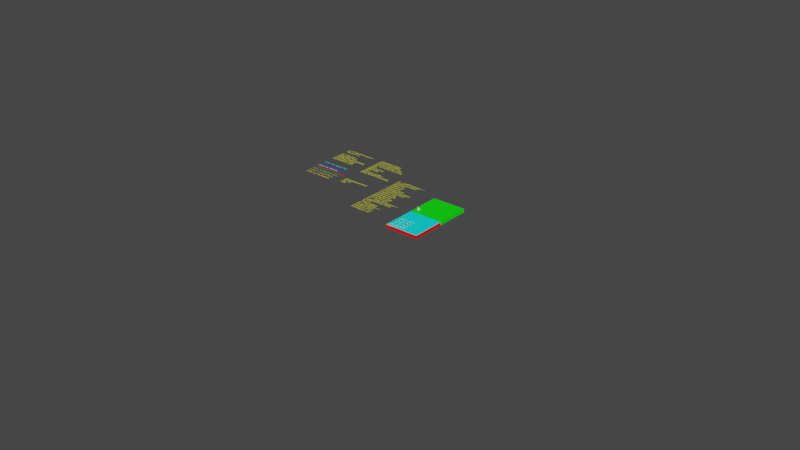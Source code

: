 # Source: DrillCycle_SlowPeck.blend  (saved by Blender 3.4.6; exported with 4.5.12 LTS)
import bpy
from mathutils import Matrix  # noqa: F401  (used for matrix-valued properties, if any)

bpy.ops.wm.read_factory_settings(use_empty=True)
scene = bpy.context.scene
scene.name = 'Scene'

# ---- collections
col_collection_0_globals = bpy.data.collections.new('Collection 0 Globals'); scene.collection.children.link(col_collection_0_globals)
col_collection_out = bpy.data.collections.new('Collection Out'); col_collection_0_globals.children.link(col_collection_out)
col_collection_2 = bpy.data.collections.new('Collection 2'); scene.collection.children.link(col_collection_2)

# ---- materials (node trees are filled in below, after node groups)
mat_color4resultpaths = bpy.data.materials.new('Color4ResultPaths')
mat_color4resultpaths.use_transparent_shadow = False
mat_yellow = bpy.data.materials.new('Yellow')
mat_yellow.use_transparent_shadow = False
mat_color4parameters = bpy.data.materials.new('Color4Parameters')
mat_color4parameters.use_transparent_shadow = False
mat_color4pockets = bpy.data.materials.new('Color4Pockets')
mat_color4pockets.use_transparent_shadow = False
mat_color4resultbottom = bpy.data.materials.new('Color4ResultBottom')
mat_color4resultbottom.use_transparent_shadow = False
mat_color4resultsidewalls = bpy.data.materials.new('Color4ResultSideWalls')
mat_color4resultsidewalls.use_transparent_shadow = False
mat_color4resulttop = bpy.data.materials.new('Color4ResultTop')
mat_color4resulttop.use_transparent_shadow = False
mat_color4blank = bpy.data.materials.new('Color4Blank')
mat_color4blank.use_transparent_shadow = False

# ---- material node trees
mat_color4resultpaths.use_nodes = True; mat_color4resultpaths.node_tree.nodes.clear()
_N = mat_color4resultpaths.node_tree.nodes; _L = mat_color4resultpaths.node_tree.links
n0 = _N.new('ShaderNodeBsdfPrincipled'); n0.name = 'Principled BSDF'; n0.location = (10, 300)
n0.distribution = 'GGX'
n0.subsurface_method = 'BURLEY'
n0.inputs[0].default_value = (1.0, 0.453, 0.1303, 1.0)
n0.inputs[3].default_value = 1.45
n0.inputs[27].default_value = (0.0, 0.0, 0.0, 1.0)
n0.inputs[28].default_value = 1.0
n1 = _N.new('ShaderNodeOutputMaterial'); n1.name = 'Material Output'; n1.location = (300, 300)
_L.new(n0.outputs[0], n1.inputs[0])
n1.is_active_output = True
mat_yellow.use_nodes = True; mat_yellow.node_tree.nodes.clear()
_N = mat_yellow.node_tree.nodes; _L = mat_yellow.node_tree.links
n0 = _N.new('ShaderNodeOutputMaterial'); n0.name = 'Material Output'; n0.location = (300, 300)
n1 = _N.new('ShaderNodeBsdfPrincipled'); n1.name = 'Principled BSDF'; n1.location = (10, 300)
n1.distribution = 'GGX'
n1.subsurface_method = 'BURLEY'
n1.inputs[0].default_value = (1.0, 1.0, 0.0, 1.0)
n1.inputs[3].default_value = 1.45
n1.inputs[27].default_value = (0.0, 0.0, 0.0, 1.0)
n1.inputs[28].default_value = 1.0
_L.new(n1.outputs[0], n0.inputs[0])
n0.is_active_output = True
mat_color4parameters.use_nodes = True; mat_color4parameters.node_tree.nodes.clear()
_N = mat_color4parameters.node_tree.nodes; _L = mat_color4parameters.node_tree.links
n0 = _N.new('ShaderNodeBsdfPrincipled'); n0.name = 'Principled BSDF'; n0.location = (10, 300)
n0.distribution = 'GGX'
n0.subsurface_method = 'BURLEY'
n0.inputs[0].default_value = (1.0, 1.0, 0.009789, 1.0)
n0.inputs[3].default_value = 1.45
n0.inputs[27].default_value = (0.0, 0.0, 0.0, 1.0)
n0.inputs[28].default_value = 1.0
n1 = _N.new('ShaderNodeOutputMaterial'); n1.name = 'Material Output'; n1.location = (300, 300)
_L.new(n0.outputs[0], n1.inputs[0])
n1.is_active_output = True
mat_color4pockets.use_nodes = True; mat_color4pockets.node_tree.nodes.clear()
_N = mat_color4pockets.node_tree.nodes; _L = mat_color4pockets.node_tree.links
n0 = _N.new('ShaderNodeBsdfPrincipled'); n0.name = 'Principled BSDF'; n0.location = (10, 300)
n0.distribution = 'GGX'
n0.subsurface_method = 'BURLEY'
n0.inputs[3].default_value = 1.45
n0.inputs[27].default_value = (0.0, 0.0, 0.0, 1.0)
n0.inputs[28].default_value = 1.0
n1 = _N.new('ShaderNodeOutputMaterial'); n1.name = 'Material Output'; n1.location = (300, 300)
_L.new(n0.outputs[0], n1.inputs[0])
n1.is_active_output = True
mat_color4resultbottom.use_nodes = True; mat_color4resultbottom.node_tree.nodes.clear()
_N = mat_color4resultbottom.node_tree.nodes; _L = mat_color4resultbottom.node_tree.links
n0 = _N.new('ShaderNodeBsdfPrincipled'); n0.name = 'Principled BSDF'; n0.location = (10, 300)
n0.distribution = 'GGX'
n0.subsurface_method = 'BURLEY'
n0.inputs[0].default_value = (0.0, 0.0, 1.0, 1.0)
n0.inputs[3].default_value = 1.45
n0.inputs[27].default_value = (0.0, 0.0, 0.0, 1.0)
n0.inputs[28].default_value = 1.0
n1 = _N.new('ShaderNodeOutputMaterial'); n1.name = 'Material Output'; n1.location = (300, 300)
_L.new(n0.outputs[0], n1.inputs[0])
n1.is_active_output = True
mat_color4resultsidewalls.use_nodes = True; mat_color4resultsidewalls.node_tree.nodes.clear()
_N = mat_color4resultsidewalls.node_tree.nodes; _L = mat_color4resultsidewalls.node_tree.links
n0 = _N.new('ShaderNodeBsdfPrincipled'); n0.name = 'Principled BSDF'; n0.location = (10, 300)
n0.distribution = 'GGX'
n0.subsurface_method = 'BURLEY'
n0.inputs[0].default_value = (1.0, 0.0, 0.0, 1.0)
n0.inputs[3].default_value = 1.45
n0.inputs[27].default_value = (0.0, 0.0, 0.0, 1.0)
n0.inputs[28].default_value = 1.0
n1 = _N.new('ShaderNodeOutputMaterial'); n1.name = 'Material Output'; n1.location = (300, 300)
_L.new(n0.outputs[0], n1.inputs[0])
n1.is_active_output = True
mat_color4resulttop.use_nodes = True; mat_color4resulttop.node_tree.nodes.clear()
_N = mat_color4resulttop.node_tree.nodes; _L = mat_color4resulttop.node_tree.links
n0 = _N.new('ShaderNodeBsdfPrincipled'); n0.name = 'Principled BSDF'; n0.location = (10, 300)
n0.distribution = 'GGX'
n0.subsurface_method = 'BURLEY'
n0.inputs[0].default_value = (0.0, 1.0, 0.9929, 1.0)
n0.inputs[3].default_value = 1.45
n0.inputs[27].default_value = (0.0, 0.0, 0.0, 1.0)
n0.inputs[28].default_value = 1.0
n1 = _N.new('ShaderNodeOutputMaterial'); n1.name = 'Material Output'; n1.location = (300, 300)
_L.new(n0.outputs[0], n1.inputs[0])
n1.is_active_output = True
mat_color4blank.use_nodes = True; mat_color4blank.node_tree.nodes.clear()
_N = mat_color4blank.node_tree.nodes; _L = mat_color4blank.node_tree.links
n0 = _N.new('ShaderNodeBsdfPrincipled'); n0.name = 'Principled BSDF'; n0.location = (10, 300)
n0.distribution = 'GGX'
n0.subsurface_method = 'BURLEY'
n0.inputs[0].default_value = (0.0, 1.0, 0.0, 1.0)
n0.inputs[3].default_value = 1.45
n0.inputs[27].default_value = (0.0, 0.0, 0.0, 1.0)
n0.inputs[28].default_value = 1.0
n1 = _N.new('ShaderNodeOutputMaterial'); n1.name = 'Material Output'; n1.location = (300, 300)
_L.new(n0.outputs[0], n1.inputs[0])
n1.is_active_output = True

# ---- world
world_world = bpy.data.worlds.new('World'); scene.world = world_world
world_world.use_nodes = True; world_world.node_tree.nodes.clear()
_N = world_world.node_tree.nodes; _L = world_world.node_tree.links
n0 = _N.new('ShaderNodeOutputWorld'); n0.name = 'World Output'; n0.location = (300, 300)
n1 = _N.new('ShaderNodeBackground'); n1.name = 'Background'; n1.location = (10, 300)
n1.inputs[0].default_value = (0.05088, 0.05088, 0.05088, 1.0)
_L.new(n1.outputs[0], n0.inputs[0])
n0.is_active_output = True
world_world.color = (0.05088, 0.05088, 0.05088)
world_world.use_sun_shadow = False
world_world.sun_shadow_jitter_overblur = 0.0

# ---- meshes
me_cube_003 = bpy.data.meshes.new('Cube.003')
me_cube_003.from_pydata([(0.2032, 0.2032, 0.0), (0.2032, 0.0, 0.0), (1.27e-08, 0.2032, 0.0), (1.27e-08, 0.0, 0.0), (0.2032, 0.2032, -0.01905), (0.2032, 0.0, -0.01905), (1.27e-08, 0.2032, -0.01905), (1.27e-08, 0.0, -0.01905)], [], [(0, 2, 3, 1), (4, 5, 7, 6), (2, 6, 7, 3), (3, 7, 5, 1), (0, 4, 6, 2), (1, 5, 4, 0)])
_uv = me_cube_003.uv_layers.new(name='UVMap')
_uv.uv.foreach_set('vector', [0.625, 0.5, 0.875, 0.5, 0.875, 0.75, 0.625, 0.75, 0.625, 0.5, 0.625, 0.75, 0.875, 0.75, 0.875, 0.5, 0.875, 0.5, 0.875, 0.5, 0.875, 0.75, 0.875, 0.75, 0.875, 0.75, 0.875, 0.75, 0.625, 0.75, 0.625, 0.75, 0.625, 0.5, 0.625, 0.5, 0.875, 0.5, 0.875, 0.5, 0.625, 0.75, 0.625, 0.75, 0.625, 0.5, 0.625, 0.5])
me_cube_003.materials.append(mat_color4blank)
me_cube_003.use_remesh_preserve_volume = False
me_cube_003.use_remesh_preserve_attributes = False
me_cube_003.use_mirror_vertex_groups = False
me_cube_003.update()
me_test_mesh_001 = bpy.data.meshes.new('Test_Mesh.001')
me_test_mesh_001.from_pydata([(0.05267, 0.06986, 0.0), (0.04675, 0.07578, 0.0), (1.27e-08, 0.00901, 0.0), (1.27e-08, 0.0, 0.0), (0.003753, 0.0, 0.0), (0.02981, 0.05158, 0.0), (0.0381, 0.08443, 0.0), (0.01536, 0.06169, 0.0), (0.02301, 0.04187, 0.0), (0.02166, 0.05728, 0.0), (1.27e-08, 0.04633, 0.0), (0.02284, 0.04377, 0.0), (0.02783, 0.04876, 0.0), (0.02951, 0.05116, 0.0), (0.02744, 0.05323, 0.0), (0.02222, 0.0508, 0.0), (0.02273, 0.05653, 0.0), (0.02273, 0.04507, 0.0), (0.02744, 0.04837, 0.0), (0.02926, 0.0508, 0.0), (0.02783, 0.05284, 0.0), (0.02227, 0.05135, 0.0), (0.02351, 0.05598, 0.0), (0.02264, 0.04602, 0.0), (0.02699, 0.04805, 0.0), (0.02904, 0.05048, 0.0), (0.02815, 0.05239, 0.0), (0.02242, 0.05189, 0.0), (0.02413, 0.05555, 0.0), (0.02258, 0.04677, 0.0), (0.02649, 0.04782, 0.0), (0.02884, 0.05019, 0.0), (0.02838, 0.05189, 0.0), (0.02265, 0.05239, 0.0), (0.02462, 0.05521, 0.0), (0.02252, 0.04737, 0.0), (0.02595, 0.04767, 0.0), (0.02865, 0.04993, 0.0), (0.02853, 0.05135, 0.0), (0.02297, 0.05284, 0.0), (0.02504, 0.05491, 0.0), (0.02248, 0.04788, 0.0), (0.0254, 0.04763, 0.0), (0.02336, 0.05323, 0.0), (0.0254, 0.05466, 0.0), (0.02244, 0.04832, 0.0), (0.02485, 0.04767, 0.0), (0.02381, 0.05355, 0.0), (0.02572, 0.05444, 0.0), (0.02241, 0.04871, 0.0), (0.02431, 0.04782, 0.0), (0.02431, 0.05378, 0.0), (0.02601, 0.05424, 0.0), (0.02238, 0.04906, 0.0), (0.02381, 0.04805, 0.0), (0.02485, 0.05393, 0.0), (0.02627, 0.05405, 0.0), (0.02235, 0.04938, 0.0), (0.02336, 0.04837, 0.0), (0.02848, 0.04968, 0.0), (0.02857, 0.0508, 0.0), (0.0254, 0.05398, 0.0), (0.02652, 0.05388, 0.0), (0.02232, 0.04968, 0.0), (0.02297, 0.04876, 0.0), (0.02831, 0.04944, 0.0), (0.02853, 0.05025, 0.0), (0.02595, 0.05393, 0.0), (0.02676, 0.05371, 0.0), (0.0223, 0.04997, 0.0), (0.02265, 0.04921, 0.0), (0.02815, 0.04921, 0.0), (0.02838, 0.04971, 0.0), (0.02649, 0.05378, 0.0), (0.02699, 0.05355, 0.0), (0.02227, 0.05025, 0.0), (0.02242, 0.04971, 0.0), (0.02987, 0.0762, 0.0), (0.02336, 0.09917, 0.0), (1.27e-08, 0.1155, 0.0), (1.27e-08, 0.1061, 0.0), (0.02336, 0.09917, 0.0), (1.27e-08, 0.1225, 0.0), (0.02297, 0.09956, 0.0), (0.02297, 0.09956, 0.0), (1.27e-08, 0.1225, 0.0), (0.02149, 0.06782, 0.0), (0.02284, 0.08323, 0.0), (0.02166, 0.06972, 0.0), (0.02744, 0.07377, 0.0), (0.02951, 0.07584, 0.0), (0.02783, 0.07824, 0.0), (0.02227, 0.07675, 0.0), (0.02376, 0.08231, 0.0), (0.02177, 0.07102, 0.0), (0.02699, 0.07345, 0.0), (0.0292, 0.07553, 0.0), (0.02815, 0.07779, 0.0), (0.02242, 0.07729, 0.0), (0.02444, 0.08163, 0.0), (0.02186, 0.07198, 0.0), (0.02649, 0.07322, 0.0), (0.02893, 0.07525, 0.0), (0.02838, 0.07729, 0.0), (0.02265, 0.07779, 0.0), (0.02497, 0.0811, 0.0), (0.02192, 0.07272, 0.0), (0.02595, 0.07307, 0.0), (0.02868, 0.07501, 0.0), (0.02853, 0.07675, 0.0), (0.02297, 0.07824, 0.0), (0.0254, 0.08067, 0.0), (0.02197, 0.07332, 0.0), (0.0254, 0.07303, 0.0), (0.02336, 0.07863, 0.0), (0.02576, 0.08031, 0.0), (0.02202, 0.07383, 0.0), (0.02485, 0.07307, 0.0), (0.02381, 0.07895, 0.0), (0.02607, 0.08, 0.0), (0.02206, 0.07427, 0.0), (0.02431, 0.07322, 0.0), (0.02431, 0.07918, 0.0), (0.02635, 0.07973, 0.0), (0.02209, 0.07466, 0.0), (0.02381, 0.07345, 0.0), (0.02485, 0.07933, 0.0), (0.02659, 0.07948, 0.0), (0.02212, 0.07501, 0.0), (0.02336, 0.07377, 0.0), (0.02845, 0.07478, 0.0), (0.02857, 0.0762, 0.0), (0.0254, 0.07937, 0.0), (0.02682, 0.07925, 0.0), (0.02215, 0.07533, 0.0), (0.02297, 0.07416, 0.0), (0.02824, 0.07456, 0.0), (0.02853, 0.07565, 0.0), (0.02595, 0.07933, 0.0), (0.02704, 0.07904, 0.0), (0.02218, 0.07563, 0.0), (0.02265, 0.07461, 0.0), (0.02803, 0.07436, 0.0), (0.02838, 0.07511, 0.0), (0.02649, 0.07918, 0.0), (0.02724, 0.07883, 0.0), (0.0222, 0.07592, 0.0), (0.02242, 0.07511, 0.0), (0.02783, 0.07416, 0.0), (0.02815, 0.07461, 0.0), (0.02699, 0.07895, 0.0), (0.02744, 0.07863, 0.0), (0.02222, 0.0762, 0.0), (0.02227, 0.07565, 0.0), (0.06256, 0.09517, 0.0), (0.02398, 0.09855, 0.0), (0.04633, 0.0762, 0.0), (0.06472, 0.0946, 0.0), (0.02506, 0.1052, 0.0), (0.01447, 0.1081, 0.0), (0.0205, 0.102, 0.0), (0.02485, 0.09847, 0.0), (0.02376, 0.09876, 0.0), (0.02546, 0.1051, 0.0), (0.02381, 0.1043, 0.0), (0.02431, 0.09862, 0.0), (0.02356, 0.09897, 0.0), (0.02588, 0.105, 0.0), (0.02431, 0.1046, 0.0), (0.02381, 0.09885, 0.0), (0.0264, 0.1049, 0.0), (0.02485, 0.1047, 0.0), (0.02828, 0.09817, 0.0), (0.0288, 0.1042, 0.0), (0.02737, 0.1046, 0.0), (0.0254, 0.1048, 0.0), (0.02099, 0.1024, 0.0), (0.02777, 0.09822, 0.0), (0.02853, 0.101, 0.0), (0.02878, 0.104, 0.0), (0.02595, 0.1047, 0.0), (0.02141, 0.1027, 0.0), (0.02265, 0.1, 0.0), (0.02733, 0.09826, 0.0), (0.02838, 0.1005, 0.0), (0.02874, 0.1035, 0.0), (0.02649, 0.1046, 0.0), (0.02177, 0.1029, 0.0), (0.02242, 0.1005, 0.0), (0.02694, 0.09829, 0.0), (0.02815, 0.1, 0.0), (0.02871, 0.1031, 0.0), (0.02699, 0.1043, 0.0), (0.02209, 0.1031, 0.0), (0.02227, 0.101, 0.0), (0.02659, 0.09832, 0.0), (0.02783, 0.09956, 0.0), (0.02868, 0.1028, 0.0), (0.02744, 0.104, 0.0), (0.02238, 0.1033, 0.0), (0.02222, 0.1016, 0.0), (0.02627, 0.09835, 0.0), (0.02744, 0.09917, 0.0), (0.02865, 0.1025, 0.0), (0.02783, 0.1036, 0.0), (0.02264, 0.1035, 0.0), (0.02227, 0.1022, 0.0), (0.02597, 0.09838, 0.0), (0.02699, 0.09885, 0.0), (0.02862, 0.1022, 0.0), (0.02815, 0.1032, 0.0), (0.02289, 0.1037, 0.0), (0.02242, 0.1027, 0.0), (0.02568, 0.0984, 0.0), (0.02649, 0.09862, 0.0), (0.0286, 0.1019, 0.0), (0.02838, 0.1027, 0.0), (0.02313, 0.1039, 0.0), (0.02265, 0.1032, 0.0), (0.0254, 0.09843, 0.0), (0.02595, 0.09847, 0.0), (0.02857, 0.1016, 0.0), (0.02853, 0.1022, 0.0), (0.02336, 0.104, 0.0), (0.02297, 0.1036, 0.0), (0.04159, 0.1008, 0.0), (0.0902, 0.1235, 0.0), (0.146, 0.2032, 0.0), (1.27e-08, 0.2032, 0.0), (0.04332, 0.1016, 0.0), (0.04971, 0.09862, 0.0), (0.04971, 0.1046, 0.0), (0.08328, 0.1136, 0.0), (0.0445, 0.1022, 0.0), (0.04921, 0.09885, 0.0), (0.05025, 0.1047, 0.0), (0.07721, 0.1071, 0.0), (0.08229, 0.1122, 0.0), (0.04537, 0.1026, 0.0), (0.04876, 0.09917, 0.0), (0.05428, 0.1051, 0.0), (0.05362, 0.09757, 0.0), (0.05423, 0.1045, 0.0), (0.0508, 0.1048, 0.0), (0.04605, 0.1029, 0.0), (0.04837, 0.09956, 0.0), (0.05393, 0.101, 0.0), (0.05304, 0.09773, 0.0), (0.05418, 0.104, 0.0), (0.05135, 0.1047, 0.0), (0.0466, 0.1031, 0.0), (0.04805, 0.1, 0.0), (0.05378, 0.1005, 0.0), (0.05254, 0.09786, 0.0), (0.05414, 0.1035, 0.0), (0.05189, 0.1046, 0.0), (0.04706, 0.1033, 0.0), (0.04782, 0.1005, 0.0), (0.05355, 0.1, 0.0), (0.05212, 0.09797, 0.0), (0.05411, 0.1031, 0.0), (0.05239, 0.1043, 0.0), (0.04746, 0.1035, 0.0), (0.04767, 0.101, 0.0), (0.05323, 0.09956, 0.0), (0.05175, 0.09807, 0.0), (0.05408, 0.1028, 0.0), (0.05284, 0.104, 0.0), (0.04781, 0.1037, 0.0), (0.04763, 0.1016, 0.0), (0.05284, 0.09917, 0.0), (0.05141, 0.09816, 0.0), (0.05405, 0.1025, 0.0), (0.05323, 0.1036, 0.0), (0.04813, 0.1038, 0.0), (0.04767, 0.1022, 0.0), (0.05239, 0.09885, 0.0), (0.05109, 0.09825, 0.0), (0.05402, 0.1022, 0.0), (0.05355, 0.1032, 0.0), (0.04842, 0.104, 0.0), (0.04782, 0.1027, 0.0), (0.05189, 0.09862, 0.0), (0.0508, 0.09833, 0.0), (0.054, 0.1019, 0.0), (0.05378, 0.1027, 0.0), (0.0487, 0.1041, 0.0), (0.04805, 0.1032, 0.0), (0.05135, 0.09847, 0.0), (0.05052, 0.0984, 0.0), (0.05398, 0.1016, 0.0), (0.05393, 0.1022, 0.0), (0.04896, 0.1042, 0.0), (0.04837, 0.1036, 0.0), (0.0508, 0.09843, 0.0), (0.05025, 0.09847, 0.0), (0.04921, 0.1043, 0.0), (0.04876, 0.104, 0.0), (0.07416, 0.104, 0.0), (0.07894, 0.1074, 0.0), (0.07461, 0.1043, 0.0), (0.07789, 0.1059, 0.0), (0.07511, 0.1046, 0.0), (0.07742, 0.1052, 0.0), (0.07565, 0.1047, 0.0), (0.07718, 0.1049, 0.0), (0.0762, 0.1048, 0.0), (0.07707, 0.1047, 0.0), (0.07209, 0.102, 0.0), (0.05471, 0.08458, 0.0), (0.05353, 0.07108, 0.0), (0.07362, 0.09977, 0.0), (0.07675, 0.1047, 0.0), (0.07703, 0.1047, 0.0), (0.0724, 0.1023, 0.0), (0.07345, 0.1, 0.0), (0.07267, 0.1025, 0.0), (0.07322, 0.1005, 0.0), (0.07292, 0.1028, 0.0), (0.07307, 0.101, 0.0), (0.07315, 0.103, 0.0), (0.07303, 0.1016, 0.0), (0.07336, 0.1032, 0.0), (0.07307, 0.1022, 0.0), (0.07357, 0.1034, 0.0), (0.07322, 0.1027, 0.0), (0.07377, 0.1036, 0.0), (0.07345, 0.1032, 0.0), (0.05423, 0.07908, 0.0), (0.04961, 0.07948, 0.0), (0.04669, 0.07656, 0.0), (0.04837, 0.07416, 0.0), (0.05393, 0.07565, 0.0), (0.05244, 0.07009, 0.0), (0.05418, 0.07857, 0.0), (0.05135, 0.07933, 0.0), (0.047, 0.07687, 0.0), (0.04805, 0.07461, 0.0), (0.05378, 0.07511, 0.0), (0.05176, 0.07077, 0.0), (0.05414, 0.07813, 0.0), (0.05189, 0.07918, 0.0), (0.04727, 0.07715, 0.0), (0.04782, 0.07511, 0.0), (0.05355, 0.07461, 0.0), (0.05123, 0.0713, 0.0), (0.05411, 0.07774, 0.0), (0.05239, 0.07895, 0.0), (0.04752, 0.07739, 0.0), (0.04767, 0.07565, 0.0), (0.05323, 0.07416, 0.0), (0.0508, 0.07173, 0.0), (0.05408, 0.07739, 0.0), (0.05284, 0.07863, 0.0), (0.04775, 0.07762, 0.0), (0.04763, 0.0762, 0.0), (0.05284, 0.07377, 0.0), (0.05044, 0.07209, 0.0), (0.05405, 0.07707, 0.0), (0.05323, 0.07824, 0.0), (0.04796, 0.07784, 0.0), (0.04767, 0.07675, 0.0), (0.05239, 0.07345, 0.0), (0.05013, 0.0724, 0.0), (0.05402, 0.07677, 0.0), (0.05355, 0.07779, 0.0), (0.04817, 0.07804, 0.0), (0.04782, 0.07729, 0.0), (0.05189, 0.07322, 0.0), (0.04985, 0.07267, 0.0), (0.054, 0.07648, 0.0), (0.05378, 0.07729, 0.0), (0.05135, 0.07307, 0.0), (0.04961, 0.07292, 0.0), (0.05398, 0.0762, 0.0), (0.05393, 0.07675, 0.0), (0.04961, 0.07948, 0.0), (0.04817, 0.07804, 0.0), (0.0508, 0.07303, 0.0), (0.04938, 0.07315, 0.0), (0.04993, 0.07945, 0.0), (0.04876, 0.07863, 0.0), (0.05025, 0.07307, 0.0), (0.04916, 0.07336, 0.0), (0.05023, 0.07942, 0.0), (0.04921, 0.07895, 0.0), (0.04971, 0.07322, 0.0), (0.04896, 0.07357, 0.0), (0.05052, 0.0794, 0.0), (0.04971, 0.07918, 0.0), (0.04921, 0.07345, 0.0), (0.04876, 0.07377, 0.0), (0.0508, 0.07937, 0.0), (0.05025, 0.07933, 0.0), (0.04837, 0.07824, 0.0), (0.04805, 0.07779, 0.0), (0.09086, 0.1031, 0.0), (0.09732, 0.079, 0.0), (0.1354, 0.08233, 0.0), (0.09239, 0.1024, 0.0), (0.2032, 0.1321, 0.0), (0.2032, 0.2032, 0.0), (0.08673, 0.1185, 0.0), (0.09423, 0.1029, 0.0), (0.1, 0.09885, 0.0), (0.09549, 0.1032, 0.0), (0.09956, 0.09917, 0.0), (0.09642, 0.1035, 0.0), (0.09917, 0.09956, 0.0), (0.1061, 0.1061, 0.0), (0.1037, 0.09714, 0.0), (0.2032, 0.08826, 0.0), (0.09714, 0.1037, 0.0), (0.09885, 0.1, 0.0), (0.1046, 0.1005, 0.0), (0.1031, 0.0974, 0.0), (0.1043, 0.1, 0.0), (0.1027, 0.09761, 0.0), (0.104, 0.09956, 0.0), (0.1023, 0.0978, 0.0), (0.1036, 0.09917, 0.0), (0.1019, 0.09796, 0.0), (0.1032, 0.09885, 0.0), (0.1016, 0.09811, 0.0), (0.1027, 0.09862, 0.0), (0.1013, 0.09825, 0.0), (0.1022, 0.09847, 0.0), (0.101, 0.09838, 0.0), (0.1016, 0.09843, 0.0), (0.1008, 0.0985, 0.0), (0.101, 0.09847, 0.0), (0.1005, 0.09862, 0.0), (0.1058, 0.1051, 0.0), (0.101, 0.1047, 0.0), (0.1047, 0.101, 0.0), (0.1051, 0.1051, 0.0), (0.105, 0.1045, 0.0), (0.1016, 0.1048, 0.0), (0.105, 0.104, 0.0), (0.1022, 0.1047, 0.0), (0.1049, 0.1035, 0.0), (0.1027, 0.1046, 0.0), (0.09773, 0.1038, 0.0), (0.09862, 0.1005, 0.0), (0.1049, 0.1031, 0.0), (0.1032, 0.1043, 0.0), (0.09822, 0.104, 0.0), (0.09847, 0.101, 0.0), (0.1049, 0.1028, 0.0), (0.1036, 0.104, 0.0), (0.09864, 0.1041, 0.0), (0.09843, 0.1016, 0.0), (0.1049, 0.1025, 0.0), (0.104, 0.1036, 0.0), (0.09902, 0.1042, 0.0), (0.09847, 0.1022, 0.0), (0.1048, 0.1022, 0.0), (0.1043, 0.1032, 0.0), (0.09936, 0.1043, 0.0), (0.09862, 0.1027, 0.0), (0.1048, 0.1019, 0.0), (0.1046, 0.1027, 0.0), (0.09967, 0.1044, 0.0), (0.09885, 0.1032, 0.0), (0.1048, 0.1016, 0.0), (0.1047, 0.1022, 0.0), (0.09996, 0.1044, 0.0), (0.09917, 0.1036, 0.0), (0.1002, 0.1045, 0.0), (0.09956, 0.104, 0.0), (0.1005, 0.1046, 0.0), (0.1, 0.1043, 0.0), (0.09841, 0.07491, 0.0), (0.1097, 0.03268, 0.0), (0.1308, 0.04251, 0.0), (0.1051, 0.07968, 0.0), (0.1042, 0.06917, 0.0), (0.2032, 0.07627, 0.0), (0.105, 0.07908, 0.0), (0.1016, 0.07937, 0.0), (0.09827, 0.07544, 0.0), (0.09917, 0.07416, 0.0), (0.1047, 0.07565, 0.0), (0.1032, 0.07009, 0.0), (0.105, 0.07857, 0.0), (0.1022, 0.07933, 0.0), (0.09801, 0.07641, 0.0), (0.09885, 0.07461, 0.0), (0.1046, 0.07511, 0.0), (0.1026, 0.07077, 0.0), (0.1049, 0.07813, 0.0), (0.1027, 0.07918, 0.0), (0.09757, 0.07902, 0.0), (0.09862, 0.07511, 0.0), (0.1043, 0.07461, 0.0), (0.102, 0.0713, 0.0), (0.1049, 0.07774, 0.0), (0.1032, 0.07895, 0.0), (0.09817, 0.07908, 0.0), (0.09847, 0.07565, 0.0), (0.104, 0.07416, 0.0), (0.1016, 0.07173, 0.0), (0.1049, 0.07739, 0.0), (0.1036, 0.07863, 0.0), (0.09868, 0.07912, 0.0), (0.09843, 0.0762, 0.0), (0.1036, 0.07377, 0.0), (0.1012, 0.07209, 0.0), (0.1049, 0.07707, 0.0), (0.104, 0.07824, 0.0), (0.09912, 0.07916, 0.0), (0.09847, 0.07675, 0.0), (0.1032, 0.07345, 0.0), (0.1009, 0.0724, 0.0), (0.1048, 0.07677, 0.0), (0.1043, 0.07779, 0.0), (0.09951, 0.07919, 0.0), (0.09862, 0.07729, 0.0), (0.1027, 0.07322, 0.0), (0.1007, 0.07267, 0.0), (0.1048, 0.07648, 0.0), (0.1046, 0.07729, 0.0), (0.09986, 0.07922, 0.0), (0.09885, 0.07779, 0.0), (0.1022, 0.07307, 0.0), (0.1004, 0.07292, 0.0), (0.1048, 0.0762, 0.0), (0.1047, 0.07675, 0.0), (0.1002, 0.07925, 0.0), (0.09917, 0.07824, 0.0), (0.1016, 0.07303, 0.0), (0.1002, 0.07315, 0.0), (0.1005, 0.07928, 0.0), (0.09956, 0.07863, 0.0), (0.101, 0.07307, 0.0), (0.09996, 0.07336, 0.0), (0.1008, 0.0793, 0.0), (0.1, 0.07895, 0.0), (0.1005, 0.07322, 0.0), (0.09976, 0.07357, 0.0), (0.101, 0.07933, 0.0), (0.1005, 0.07918, 0.0), (0.1, 0.07345, 0.0), (0.09956, 0.07377, 0.0), (0.09779, 0.05088, 0.0), (0.1029, 0.05817, 0.0), (0.09175, 0.09979, 0.0), (0.07244, 0.0981, 0.0), (0.06859, 0.09259, 0.0), (0.04836, 0.004062, 0.0), (0.05434, 0.006854, 0.0), (0.0749, 0.08357, 0.0), (0.07111, 0.08898, 0.0), (0.05161, 0.01619, 0.0), (0.04787, 0.02419, 0.0), (0.01892, 0.02166, 0.0), (0.03965, 0.0, 0.0), (0.04856, 0.02273, 0.0), (0.05304, 0.02153, 0.0), (0.04842, 0.02302, 0.0), (0.04971, 0.02242, 0.0), (0.04829, 0.0233, 0.0), (0.04921, 0.02265, 0.0), (0.04817, 0.02356, 0.0), (0.04876, 0.02297, 0.0), (0.04805, 0.02381, 0.0), (0.04837, 0.02336, 0.0), (0.05254, 0.02166, 0.0), (0.05378, 0.02431, 0.0), (0.05212, 0.02177, 0.0), (0.05355, 0.02381, 0.0), (0.05175, 0.02187, 0.0), (0.05323, 0.02336, 0.0), (0.05141, 0.02196, 0.0), (0.05284, 0.02297, 0.0), (0.05109, 0.02205, 0.0), (0.05239, 0.02265, 0.0), (0.0508, 0.02213, 0.0), (0.05189, 0.02242, 0.0), (0.05052, 0.0222, 0.0), (0.05135, 0.02227, 0.0), (0.05025, 0.02227, 0.0), (0.0508, 0.02222, 0.0), (0.02883, 0.02252, 0.0), (0.03701, 0.04749, 0.0), (0.02779, 0.03433, 0.0), (0.04782, 0.02431, 0.0), (0.04033, 0.05224, 0.0), (0.04767, 0.02485, 0.0), (0.04473, 0.05852, 0.0), (0.04763, 0.0254, 0.0), (0.04874, 0.0381, 0.0), (0.0467, 0.06134, 0.0), (0.04763, 0.0508, 0.0), (0.04881, 0.06435, 0.0), (0.04767, 0.05135, 0.0), (0.05097, 0.06367, 0.0), (0.05135, 0.06797, 0.0), (0.04782, 0.05189, 0.0), (0.05043, 0.0575, 0.0), (0.04805, 0.05239, 0.0), (0.05026, 0.05555, 0.0), (0.04837, 0.05284, 0.0), (0.05018, 0.05466, 0.0), (0.04896, 0.05343, 0.0), (0.05012, 0.05398, 0.0), (0.04781, 0.04871, 0.0), (0.04959, 0.04787, 0.0), (0.04971, 0.05378, 0.0), (0.05012, 0.05389, 0.0), (0.04778, 0.04906, 0.0), (0.04921, 0.04805, 0.0), (0.04775, 0.04938, 0.0), (0.04876, 0.04837, 0.0), (0.04772, 0.04968, 0.0), (0.04837, 0.04876, 0.0), (0.0477, 0.04997, 0.0), (0.04805, 0.04921, 0.0), (0.04767, 0.05025, 0.0), (0.04782, 0.04971, 0.0), (0.04921, 0.05355, 0.0), (0.04876, 0.05323, 0.0), (0.04933, 0.04485, 0.0), (0.04767, 0.02595, 0.0), (0.05399, 0.04951, 0.0), (0.05028, 0.05579, 0.0), (0.05453, 0.05154, 0.0), (0.06363, 0.08552, 0.0), (0.04943, 0.04598, 0.0), (0.05284, 0.04837, 0.0), (0.05323, 0.05284, 0.0), (0.05442, 0.05114, 0.0), (0.04949, 0.0467, 0.0), (0.05239, 0.04805, 0.0), (0.05355, 0.05239, 0.0), (0.05432, 0.05074, 0.0), (0.04953, 0.04719, 0.0), (0.05189, 0.04782, 0.0), (0.05378, 0.05189, 0.0), (0.0542, 0.05032, 0.0), (0.04956, 0.04752, 0.0), (0.05135, 0.04767, 0.0), (0.05393, 0.05135, 0.0), (0.05406, 0.0498, 0.0), (0.04958, 0.04773, 0.0), (0.0508, 0.04763, 0.0), (0.04959, 0.04785, 0.0), (0.05025, 0.04767, 0.0), (0.04971, 0.04782, 0.0), (0.05175, 0.05433, 0.0), (0.05199, 0.05408, 0.0), (0.05025, 0.05393, 0.0), (0.05398, 0.0508, 0.0), (0.05385, 0.04938, 0.0), (0.05222, 0.05385, 0.0), (0.0508, 0.05398, 0.0), (0.05393, 0.05025, 0.0), (0.05364, 0.04916, 0.0), (0.05244, 0.05364, 0.0), (0.05135, 0.05393, 0.0), (0.05378, 0.04971, 0.0), (0.05343, 0.04896, 0.0), (0.05264, 0.05343, 0.0), (0.05189, 0.05378, 0.0), (0.05355, 0.04921, 0.0), (0.05323, 0.04876, 0.0), (0.05284, 0.05323, 0.0), (0.05239, 0.05355, 0.0), (0.04782, 0.02649, 0.0), (0.06321, 0.0595, 0.0), (0.04805, 0.02699, 0.0), (0.0585, 0.04191, 0.0), (0.04837, 0.02744, 0.0), (0.05691, 0.03598, 0.0), (0.04876, 0.02783, 0.0), (0.0561, 0.03298, 0.0), (0.04921, 0.02815, 0.0), (0.05561, 0.03113, 0.0), (0.05051, 0.02875, 0.0), (0.05467, 0.02764, 0.0), (0.05189, 0.02838, 0.0), (0.05454, 0.02714, 0.0), (0.05239, 0.02815, 0.0), (0.05443, 0.02672, 0.0), (0.05284, 0.02783, 0.0), (0.05433, 0.02635, 0.0), (0.05323, 0.02744, 0.0), (0.05424, 0.02601, 0.0), (0.05355, 0.02699, 0.0), (0.05415, 0.02569, 0.0), (0.05378, 0.02649, 0.0), (0.05407, 0.0254, 0.0), (0.05393, 0.02595, 0.0), (0.054, 0.02512, 0.0), (0.0508, 0.02867, 0.0), (0.04971, 0.02838, 0.0), (0.05108, 0.0286, 0.0), (0.05025, 0.02853, 0.0), (0.05398, 0.0254, 0.0), (0.05393, 0.02485, 0.0), (0.05135, 0.02853, 0.0), (0.0508, 0.02857, 0.0), (0.02796, 0.03243, 0.0), (0.02297, 0.02744, 0.0), (0.0254, 0.02222, 0.0), (0.01967, 0.02273, 0.0), (0.02807, 0.03113, 0.0), (0.02336, 0.02783, 0.0), (0.02485, 0.02227, 0.0), (0.02022, 0.02351, 0.0), (0.02816, 0.03018, 0.0), (0.02381, 0.02815, 0.0), (0.02431, 0.02242, 0.0), (0.02065, 0.02413, 0.0), (0.02822, 0.02943, 0.0), (0.02431, 0.02838, 0.0), (0.02381, 0.02265, 0.0), (0.02099, 0.02462, 0.0), (0.02828, 0.02883, 0.0), (0.02485, 0.02853, 0.0), (0.02336, 0.02297, 0.0), (0.02129, 0.02504, 0.0), (0.02832, 0.02248, 0.0), (0.02857, 0.0254, 0.0), (0.02832, 0.02832, 0.0), (0.0254, 0.02857, 0.0), (0.02297, 0.02336, 0.0), (0.02154, 0.0254, 0.0), (0.02788, 0.02244, 0.0), (0.02853, 0.02485, 0.0), (0.02836, 0.02788, 0.0), (0.02595, 0.02853, 0.0), (0.02265, 0.02381, 0.0), (0.02176, 0.02572, 0.0), (0.02749, 0.02241, 0.0), (0.02838, 0.02431, 0.0), (0.02839, 0.02749, 0.0), (0.02649, 0.02838, 0.0), (0.02242, 0.02431, 0.0), (0.02196, 0.02601, 0.0), (0.02714, 0.02238, 0.0), (0.02815, 0.02381, 0.0), (0.02842, 0.02714, 0.0), (0.02699, 0.02815, 0.0), (0.02227, 0.02485, 0.0), (0.02215, 0.02627, 0.0), (0.02682, 0.02235, 0.0), (0.02783, 0.02336, 0.0), (0.02845, 0.02682, 0.0), (0.02744, 0.02783, 0.0), (0.02222, 0.0254, 0.0), (0.02232, 0.02652, 0.0), (0.02652, 0.02232, 0.0), (0.02744, 0.02297, 0.0), (0.02848, 0.02652, 0.0), (0.02783, 0.02744, 0.0), (0.02227, 0.02595, 0.0), (0.02249, 0.02676, 0.0), (0.02623, 0.0223, 0.0), (0.02699, 0.02265, 0.0), (0.0285, 0.02623, 0.0), (0.02815, 0.02699, 0.0), (0.02242, 0.02649, 0.0), (0.02265, 0.02699, 0.0), (0.02595, 0.02227, 0.0), (0.02649, 0.02242, 0.0), (0.02853, 0.02595, 0.0), (0.02838, 0.02649, 0.0), (0.09401, 0.04548, 0.0), (0.07895, 0.07779, 0.0), (0.07322, 0.07729, 0.0), (0.07565, 0.0825, 0.0), (0.07345, 0.07779, 0.0), (0.0762, 0.08171, 0.0), (0.07377, 0.07824, 0.0), (0.07663, 0.0811, 0.0), (0.07416, 0.07863, 0.0), (0.07698, 0.08061, 0.0), (0.07461, 0.07895, 0.0), (0.07727, 0.08019, 0.0), (0.07511, 0.07918, 0.0), (0.07752, 0.07983, 0.0), (0.07565, 0.07933, 0.0), (0.07774, 0.07951, 0.0), (0.0762, 0.07937, 0.0), (0.07794, 0.07922, 0.0), (0.07675, 0.07933, 0.0), (0.07813, 0.07896, 0.0), (0.07729, 0.07918, 0.0), (0.0783, 0.07871, 0.0), (0.07779, 0.07895, 0.0), (0.07847, 0.07847, 0.0), (0.07824, 0.07863, 0.0), (0.07863, 0.07824, 0.0), (0.0709, 0.06862, 0.0), (0.06858, 0.05999, 0.0), (0.09247, 0.04327, 0.0), (0.08019, 0.07513, 0.0), (0.05963, 0.02657, 0.0), (0.07309, 0.01559, 0.0), (0.07743, 0.0218, 0.0), (0.07499, 0.02833, 0.0), (0.07246, 0.05728, 0.0), (0.06699, 0.02459, 0.0), (0.06872, 0.0254, 0.0), (0.07511, 0.02242, 0.0), (0.0699, 0.02595, 0.0), (0.07461, 0.02265, 0.0), (0.07077, 0.02636, 0.0), (0.07416, 0.02297, 0.0), (0.07145, 0.02667, 0.0), (0.07377, 0.02336, 0.0), (0.072, 0.02693, 0.0), (0.07345, 0.02381, 0.0), (0.07246, 0.02714, 0.0), (0.07322, 0.02431, 0.0), (0.07286, 0.02733, 0.0), (0.07307, 0.02485, 0.0), (0.07321, 0.02749, 0.0), (0.07303, 0.0254, 0.0), (0.07353, 0.02764, 0.0), (0.07307, 0.02595, 0.0), (0.07382, 0.02778, 0.0), (0.07322, 0.02649, 0.0), (0.0741, 0.02791, 0.0), (0.07345, 0.02699, 0.0), (0.07436, 0.02803, 0.0), (0.07377, 0.02744, 0.0), (0.07461, 0.02815, 0.0), (0.07416, 0.02783, 0.0), (0.0811, 0.05123, 0.0), (0.07364, 0.04377, 0.0), (0.0854, 0.03318, 0.0), (0.08067, 0.0508, 0.0), (0.07824, 0.05323, 0.0), (0.07353, 0.05653, 0.0), (0.07303, 0.0508, 0.0), (0.07824, 0.04837, 0.0), (0.07353, 0.04507, 0.0), (0.08031, 0.05044, 0.0), (0.07863, 0.05284, 0.0), (0.07431, 0.05598, 0.0), (0.07307, 0.05135, 0.0), (0.07779, 0.04805, 0.0), (0.07344, 0.04602, 0.0), (0.08, 0.05013, 0.0), (0.07895, 0.05239, 0.0), (0.07493, 0.05555, 0.0), (0.07322, 0.05189, 0.0), (0.07729, 0.04782, 0.0), (0.07338, 0.04677, 0.0), (0.07973, 0.04985, 0.0), (0.07918, 0.05189, 0.0), (0.07542, 0.05521, 0.0), (0.07345, 0.05239, 0.0), (0.07675, 0.04767, 0.0), (0.07332, 0.04737, 0.0), (0.07948, 0.04961, 0.0), (0.07933, 0.05135, 0.0), (0.07584, 0.05491, 0.0), (0.07377, 0.05284, 0.0), (0.0762, 0.04763, 0.0), (0.07328, 0.04788, 0.0), (0.0762, 0.05466, 0.0), (0.07416, 0.05323, 0.0), (0.07565, 0.04767, 0.0), (0.07324, 0.04832, 0.0), (0.07652, 0.05444, 0.0), (0.07461, 0.05355, 0.0), (0.07511, 0.04782, 0.0), (0.07321, 0.04871, 0.0), (0.07681, 0.05424, 0.0), (0.07511, 0.05378, 0.0), (0.07461, 0.04805, 0.0), (0.07318, 0.04906, 0.0), (0.07707, 0.05405, 0.0), (0.07565, 0.05393, 0.0), (0.07416, 0.04837, 0.0), (0.07315, 0.04938, 0.0), (0.07925, 0.04938, 0.0), (0.07937, 0.0508, 0.0), (0.07732, 0.05388, 0.0), (0.0762, 0.05398, 0.0), (0.07377, 0.04876, 0.0), (0.07312, 0.04968, 0.0), (0.07904, 0.04916, 0.0), (0.07933, 0.05025, 0.0), (0.07756, 0.05371, 0.0), (0.07675, 0.05393, 0.0), (0.07345, 0.04921, 0.0), (0.0731, 0.04997, 0.0), (0.07883, 0.04896, 0.0), (0.07918, 0.04971, 0.0), (0.07779, 0.05355, 0.0), (0.07729, 0.05378, 0.0), (0.07322, 0.04971, 0.0), (0.07307, 0.05025, 0.0), (0.07863, 0.04876, 0.0), (0.07895, 0.04921, 0.0), (0.07511, 0.02838, 0.0), (0.08364, 0.03067, 0.0), (0.07565, 0.02853, 0.0), (0.08257, 0.02913, 0.0), (0.07968, 0.02888, 0.0), (0.07929, 0.02446, 0.0), (0.07963, 0.02828, 0.0), (0.0762, 0.02857, 0.0), (0.07933, 0.02485, 0.0), (0.07918, 0.02429, 0.0), (0.07958, 0.02777, 0.0), (0.07675, 0.02853, 0.0), (0.07918, 0.02431, 0.0), (0.07916, 0.02427, 0.0), (0.07954, 0.02733, 0.0), (0.07729, 0.02838, 0.0), (0.07951, 0.02694, 0.0), (0.07779, 0.02815, 0.0), (0.07715, 0.02187, 0.0), (0.07827, 0.023, 0.0), (0.07948, 0.02659, 0.0), (0.07824, 0.02783, 0.0), (0.07681, 0.02196, 0.0), (0.07824, 0.02297, 0.0), (0.07945, 0.02627, 0.0), (0.07863, 0.02744, 0.0), (0.07649, 0.02205, 0.0), (0.07779, 0.02265, 0.0), (0.07942, 0.02597, 0.0), (0.07895, 0.02699, 0.0), (0.0762, 0.02213, 0.0), (0.07729, 0.02242, 0.0), (0.0794, 0.02568, 0.0), (0.07918, 0.02649, 0.0), (0.07592, 0.0222, 0.0), (0.07675, 0.02227, 0.0), (0.07937, 0.0254, 0.0), (0.07933, 0.02595, 0.0), (0.07565, 0.02227, 0.0), (0.0762, 0.02222, 0.0), (0.07139, 0.07047, 0.0), (0.07779, 0.07345, 0.0), (0.07173, 0.07173, 0.0), (0.07729, 0.07322, 0.0), (0.07983, 0.07488, 0.0), (0.07918, 0.07729, 0.0), (0.07198, 0.07266, 0.0), (0.07675, 0.07307, 0.0), (0.07951, 0.07466, 0.0), (0.07933, 0.07675, 0.0), (0.07217, 0.07338, 0.0), (0.0762, 0.07303, 0.0), (0.07233, 0.07396, 0.0), (0.07565, 0.07307, 0.0), (0.07246, 0.07446, 0.0), (0.07511, 0.07322, 0.0), (0.07257, 0.07488, 0.0), (0.07461, 0.07345, 0.0), (0.07267, 0.07525, 0.0), (0.07416, 0.07377, 0.0), (0.07922, 0.07446, 0.0), (0.07937, 0.0762, 0.0), (0.07276, 0.07559, 0.0), (0.07377, 0.07416, 0.0), (0.07896, 0.07427, 0.0), (0.07933, 0.07565, 0.0), (0.07285, 0.07591, 0.0), (0.07345, 0.07461, 0.0), (0.07871, 0.0741, 0.0), (0.07918, 0.07511, 0.0), (0.07293, 0.0762, 0.0), (0.07322, 0.07511, 0.0), (0.07847, 0.07393, 0.0), (0.07895, 0.07461, 0.0), (0.073, 0.07648, 0.0), (0.07307, 0.07565, 0.0), (0.07824, 0.07377, 0.0), (0.07863, 0.07416, 0.0), (0.07307, 0.07675, 0.0), (0.07303, 0.0762, 0.0), (0.07963, 0.09872, 0.0), (0.07888, 0.1073, 0.0), (0.0762, 0.09843, 0.0), (0.07288, 0.09872, 0.0), (0.07565, 0.09847, 0.0), (0.07317, 0.09914, 0.0), (0.07511, 0.09862, 0.0), (0.07337, 0.09943, 0.0), (0.07461, 0.09885, 0.0), (0.07351, 0.09962, 0.0), (0.07416, 0.09917, 0.0), (0.07359, 0.09974, 0.0), (0.07912, 0.09868, 0.0), (0.07937, 0.1016, 0.0), (0.07377, 0.09956, 0.0), (0.07868, 0.09864, 0.0), (0.07933, 0.101, 0.0), (0.07916, 0.1041, 0.0), (0.07829, 0.09861, 0.0), (0.07918, 0.1005, 0.0), (0.07919, 0.1037, 0.0), (0.07729, 0.1046, 0.0), (0.07794, 0.09858, 0.0), (0.07895, 0.1, 0.0), (0.07922, 0.1033, 0.0), (0.07779, 0.1043, 0.0), (0.07762, 0.09855, 0.0), (0.07863, 0.09956, 0.0), (0.07925, 0.103, 0.0), (0.07824, 0.104, 0.0), (0.07732, 0.09852, 0.0), (0.07824, 0.09917, 0.0), (0.07928, 0.1027, 0.0), (0.07863, 0.1036, 0.0), (0.07703, 0.0985, 0.0), (0.07779, 0.09885, 0.0), (0.0793, 0.1024, 0.0), (0.07895, 0.1032, 0.0), (0.07675, 0.09847, 0.0), (0.07729, 0.09862, 0.0), (0.07933, 0.1022, 0.0), (0.07918, 0.1027, 0.0), (0.09512, 0.04706, 0.0), (0.07568, 0.0168, 0.0), (0.1056, 0.04798, 0.0), (0.07895, 0.02381, 0.0), (0.07325, 0.01567, 0.0), (0.07863, 0.02336, 0.0), (0.105, 0.04792, 0.0), (0.1047, 0.05135, 0.0), (0.09917, 0.05284, 0.0), (0.1032, 0.05691, 0.0), (0.09587, 0.04813, 0.0), (0.1016, 0.04763, 0.0), (0.09956, 0.05323, 0.0), (0.1035, 0.05598, 0.0), (0.09642, 0.04891, 0.0), (0.101, 0.04767, 0.0), (0.1, 0.05355, 0.0), (0.1037, 0.05526, 0.0), (0.09685, 0.04953, 0.0), (0.1005, 0.04782, 0.0), (0.1005, 0.05378, 0.0), (0.1038, 0.05467, 0.0), (0.09719, 0.05002, 0.0), (0.1, 0.04805, 0.0), (0.101, 0.05393, 0.0), (0.104, 0.05418, 0.0), (0.09749, 0.05044, 0.0), (0.09956, 0.04837, 0.0), (0.1045, 0.04788, 0.0), (0.1048, 0.0508, 0.0), (0.1016, 0.05398, 0.0), (0.1041, 0.05376, 0.0), (0.09774, 0.0508, 0.0), (0.09917, 0.04876, 0.0), (0.1041, 0.04784, 0.0), (0.1047, 0.05025, 0.0), (0.1022, 0.05393, 0.0), (0.1042, 0.05338, 0.0), (0.09796, 0.05112, 0.0), (0.09885, 0.04921, 0.0), (0.1037, 0.04781, 0.0), (0.1046, 0.04971, 0.0), (0.1027, 0.05378, 0.0), (0.1043, 0.05304, 0.0), (0.09816, 0.05141, 0.0), (0.09862, 0.04971, 0.0), (0.1033, 0.04778, 0.0), (0.1043, 0.04921, 0.0), (0.1032, 0.05355, 0.0), (0.1044, 0.05273, 0.0), (0.09835, 0.05167, 0.0), (0.09847, 0.05025, 0.0), (0.103, 0.04775, 0.0), (0.104, 0.04876, 0.0), (0.1036, 0.05323, 0.0), (0.1044, 0.05244, 0.0), (0.09852, 0.05192, 0.0), (0.09843, 0.0508, 0.0), (0.1027, 0.04772, 0.0), (0.1036, 0.04837, 0.0), (0.104, 0.05284, 0.0), (0.1045, 0.05216, 0.0), (0.09869, 0.05216, 0.0), (0.09847, 0.05135, 0.0), (0.1024, 0.0477, 0.0), (0.1032, 0.04805, 0.0), (0.1043, 0.05239, 0.0), (0.1046, 0.05189, 0.0), (0.09885, 0.05239, 0.0), (0.09862, 0.05189, 0.0), (0.1022, 0.04767, 0.0), (0.1027, 0.04782, 0.0), (0.09412, 0.0254, 0.0), (0.1486, 0.0, 0.0), (0.2032, 0.0559, 0.0), (0.1005, 0.02838, 0.0), (0.0953, 0.02595, 0.0), (0.1, 0.02265, 0.0), (0.2032, 0.03746, 0.0), (0.101, 0.02853, 0.0), (0.09617, 0.02636, 0.0), (0.09956, 0.02297, 0.0), (0.1051, 0.02888, 0.0), (0.1044, 0.02062, 0.0), (0.2032, 0.0, 0.0), (0.105, 0.02828, 0.0), (0.1016, 0.02857, 0.0), (0.09685, 0.02667, 0.0), (0.09917, 0.02336, 0.0), (0.1047, 0.02485, 0.0), (0.1037, 0.02094, 0.0), (0.105, 0.02777, 0.0), (0.1022, 0.02853, 0.0), (0.0974, 0.02693, 0.0), (0.09885, 0.02381, 0.0), (0.1046, 0.02431, 0.0), (0.1031, 0.0212, 0.0), (0.1049, 0.02733, 0.0), (0.1027, 0.02838, 0.0), (0.09786, 0.02714, 0.0), (0.09862, 0.02431, 0.0), (0.1043, 0.02381, 0.0), (0.1027, 0.02141, 0.0), (0.1049, 0.02694, 0.0), (0.1032, 0.02815, 0.0), (0.09826, 0.02733, 0.0), (0.09847, 0.02485, 0.0), (0.104, 0.02336, 0.0), (0.1023, 0.0216, 0.0), (0.1049, 0.02659, 0.0), (0.1036, 0.02783, 0.0), (0.09861, 0.02749, 0.0), (0.09843, 0.0254, 0.0), (0.1036, 0.02297, 0.0), (0.1019, 0.02176, 0.0), (0.1049, 0.02627, 0.0), (0.104, 0.02744, 0.0), (0.09893, 0.02764, 0.0), (0.09847, 0.02595, 0.0), (0.1032, 0.02265, 0.0), (0.1016, 0.02191, 0.0), (0.1048, 0.02597, 0.0), (0.1043, 0.02699, 0.0), (0.09922, 0.02778, 0.0), (0.09862, 0.02649, 0.0), (0.1027, 0.02242, 0.0), (0.1013, 0.02205, 0.0), (0.1048, 0.02568, 0.0), (0.1046, 0.02649, 0.0), (0.0995, 0.02791, 0.0), (0.09885, 0.02699, 0.0), (0.1022, 0.02227, 0.0), (0.101, 0.02218, 0.0), (0.1048, 0.0254, 0.0), (0.1047, 0.02595, 0.0), (0.09976, 0.02803, 0.0), (0.09917, 0.02744, 0.0), (0.1016, 0.02222, 0.0), (0.1008, 0.0223, 0.0), (0.1, 0.02815, 0.0), (0.09956, 0.02783, 0.0), (0.101, 0.02227, 0.0), (0.1005, 0.02242, 0.0), (0.02853, 0.02595, -0.01638), (0.02838, 0.02649, -0.01638), (0.02815, 0.02699, -0.01638), (0.02783, 0.02744, -0.01638), (0.02744, 0.02783, -0.01638), (0.02699, 0.02815, -0.01638), (0.02649, 0.02838, -0.01638), (0.02595, 0.02853, -0.01638), (0.0254, 0.02857, -0.01638), (0.02485, 0.02853, -0.01638), (0.02431, 0.02838, -0.01638), (0.02381, 0.02815, -0.01638), (0.02336, 0.02783, -0.01638), (0.02297, 0.02744, -0.01638), (0.02265, 0.02699, -0.01638), (0.02242, 0.02649, -0.01638), (0.02227, 0.02595, -0.01638), (0.02222, 0.0254, -0.01638), (0.02227, 0.02485, -0.01638), (0.02242, 0.02431, -0.01638), (0.02265, 0.02381, -0.01638), (0.02297, 0.02336, -0.01638), (0.02336, 0.02297, -0.01638), (0.02381, 0.02265, -0.01638), (0.02431, 0.02242, -0.01638), (0.02485, 0.02227, -0.01638), (0.0254, 0.02222, -0.01638), (0.02595, 0.02227, -0.01638), (0.02649, 0.02242, -0.01638), (0.02699, 0.02265, -0.01638), (0.02744, 0.02297, -0.01638), (0.02783, 0.02336, -0.01638), (0.02815, 0.02381, -0.01638), (0.02838, 0.02431, -0.01638), (0.02853, 0.02485, -0.01638), (0.02857, 0.0254, -0.01638), (0.2032, 0.2032, -0.01905), (0.2032, 0.0, -0.01905), (1.27e-08, 0.0, -0.01905), (1.27e-08, 0.2032, -0.01905), (0.02853, 0.05135, -0.01638), (0.02838, 0.05189, -0.01638), (0.02815, 0.05239, -0.01638), (0.02783, 0.05284, -0.01638), (0.02744, 0.05323, -0.01638), (0.02699, 0.05355, -0.01638), (0.02649, 0.05378, -0.01638), (0.02595, 0.05393, -0.01638), (0.0254, 0.05398, -0.01638), (0.02485, 0.05393, -0.01638), (0.02431, 0.05378, -0.01638), (0.02381, 0.05355, -0.01638), (0.02336, 0.05323, -0.01638), (0.02297, 0.05284, -0.01638), (0.02265, 0.05239, -0.01638), (0.02242, 0.05189, -0.01638), (0.02227, 0.05135, -0.01638), (0.02222, 0.0508, -0.01638), (0.02227, 0.05025, -0.01638), (0.02242, 0.04971, -0.01638), (0.02265, 0.04921, -0.01638), (0.02297, 0.04876, -0.01638), (0.02336, 0.04837, -0.01638), (0.02381, 0.04805, -0.01638), (0.02431, 0.04782, -0.01638), (0.02485, 0.04767, -0.01638), (0.0254, 0.04763, -0.01638), (0.02595, 0.04767, -0.01638), (0.02649, 0.04782, -0.01638), (0.02699, 0.04805, -0.01638), (0.02744, 0.04837, -0.01638), (0.02783, 0.04876, -0.01638), (0.02815, 0.04921, -0.01638), (0.02838, 0.04971, -0.01638), (0.02853, 0.05025, -0.01638), (0.02857, 0.0508, -0.01638), (1.27e-08, 0.2032, -0.01638), (1.27e-08, 0.0, -0.01638), (1.27e-08, 0.00901, -0.01638), (1.27e-08, 0.04633, -0.01638), (1.27e-08, 0.1155, -0.01638), (1.27e-08, 0.1061, -0.01638), (1.27e-08, 0.1225, -0.01638), (1.27e-08, 0.1225, -0.01638), (0.02853, 0.07675, -0.01638), (0.02838, 0.07729, -0.01638), (0.02815, 0.07779, -0.01638), (0.02783, 0.07824, -0.01638), (0.02744, 0.07863, -0.01638), (0.02699, 0.07895, -0.01638), (0.02649, 0.07918, -0.01638), (0.02595, 0.07933, -0.01638), (0.0254, 0.07937, -0.01638), (0.02485, 0.07933, -0.01638), (0.02431, 0.07918, -0.01638), (0.02381, 0.07895, -0.01638), (0.02336, 0.07863, -0.01638), (0.02297, 0.07824, -0.01638), (0.02265, 0.07779, -0.01638), (0.02242, 0.07729, -0.01638), (0.02227, 0.07675, -0.01638), (0.02222, 0.0762, -0.01638), (0.02227, 0.07565, -0.01638), (0.02242, 0.07511, -0.01638), (0.02265, 0.07461, -0.01638), (0.02297, 0.07416, -0.01638), (0.02336, 0.07377, -0.01638), (0.02381, 0.07345, -0.01638), (0.02431, 0.07322, -0.01638), (0.02485, 0.07307, -0.01638), (0.0254, 0.07303, -0.01638), (0.02595, 0.07307, -0.01638), (0.02649, 0.07322, -0.01638), (0.02699, 0.07345, -0.01638), (0.02744, 0.07377, -0.01638), (0.02783, 0.07416, -0.01638), (0.02815, 0.07461, -0.01638), (0.02838, 0.07511, -0.01638), (0.02853, 0.07565, -0.01638), (0.02857, 0.0762, -0.01638), (0.2032, 0.0, -0.01638), (0.003753, 0.0, -0.01638), (0.03965, 0.0, -0.01638), (0.1486, 0.0, -0.01638), (0.02853, 0.1022, -0.01638), (0.02838, 0.1027, -0.01638), (0.02815, 0.1032, -0.01638), (0.02783, 0.1036, -0.01638), (0.02744, 0.104, -0.01638), (0.02699, 0.1043, -0.01638), (0.02649, 0.1046, -0.01638), (0.02595, 0.1047, -0.01638), (0.0254, 0.1048, -0.01638), (0.02485, 0.1047, -0.01638), (0.02431, 0.1046, -0.01638), (0.02381, 0.1043, -0.01638), (0.02336, 0.104, -0.01638), (0.02297, 0.1036, -0.01638), (0.02265, 0.1032, -0.01638), (0.02242, 0.1027, -0.01638), (0.02227, 0.1022, -0.01638), (0.02222, 0.1016, -0.01638), (0.02227, 0.101, -0.01638), (0.02242, 0.1005, -0.01638), (0.02265, 0.1, -0.01638), (0.02297, 0.09956, -0.01638), (0.02336, 0.09917, -0.01638), (0.02381, 0.09885, -0.01638), (0.02431, 0.09862, -0.01638), (0.02485, 0.09847, -0.01638), (0.0254, 0.09843, -0.01638), (0.02595, 0.09847, -0.01638), (0.02649, 0.09862, -0.01638), (0.02699, 0.09885, -0.01638), (0.02744, 0.09917, -0.01638), (0.02783, 0.09956, -0.01638), (0.02815, 0.1, -0.01638), (0.02838, 0.1005, -0.01638), (0.02853, 0.101, -0.01638), (0.02857, 0.1016, -0.01638), (0.2032, 0.2032, -0.01638), (0.146, 0.2032, -0.01638), (0.05393, 0.1022, -0.01638), (0.05378, 0.1027, -0.01638), (0.05355, 0.1032, -0.01638), (0.05323, 0.1036, -0.01638), (0.05284, 0.104, -0.01638), (0.05239, 0.1043, -0.01638), (0.05189, 0.1046, -0.01638), (0.05135, 0.1047, -0.01638), (0.0508, 0.1048, -0.01638), (0.05025, 0.1047, -0.01638), (0.04971, 0.1046, -0.01638), (0.04921, 0.1043, -0.01638), (0.04876, 0.104, -0.01638), (0.04837, 0.1036, -0.01638), (0.04805, 0.1032, -0.01638), (0.04782, 0.1027, -0.01638), (0.04767, 0.1022, -0.01638), (0.04763, 0.1016, -0.01638), (0.04767, 0.101, -0.01638), (0.04782, 0.1005, -0.01638), (0.04805, 0.1, -0.01638), (0.04837, 0.09956, -0.01638), (0.04876, 0.09917, -0.01638), (0.04921, 0.09885, -0.01638), (0.04971, 0.09862, -0.01638), (0.05025, 0.09847, -0.01638), (0.0508, 0.09843, -0.01638), (0.05135, 0.09847, -0.01638), (0.05189, 0.09862, -0.01638), (0.05239, 0.09885, -0.01638), (0.05284, 0.09917, -0.01638), (0.05323, 0.09956, -0.01638), (0.05355, 0.1, -0.01638), (0.05378, 0.1005, -0.01638), (0.05393, 0.101, -0.01638), (0.05398, 0.1016, -0.01638), (0.2032, 0.1321, -0.01638), (0.2032, 0.08826, -0.01638), (0.2032, 0.07627, -0.01638), (0.2032, 0.0559, -0.01638), (0.2032, 0.03746, -0.01638), (0.05393, 0.07675, -0.01638), (0.05378, 0.07729, -0.01638), (0.05355, 0.07779, -0.01638), (0.05323, 0.07824, -0.01638), (0.05284, 0.07863, -0.01638), (0.05239, 0.07895, -0.01638), (0.05189, 0.07918, -0.01638), (0.05135, 0.07933, -0.01638), (0.0508, 0.07937, -0.01638), (0.05025, 0.07933, -0.01638), (0.04971, 0.07918, -0.01638), (0.04921, 0.07895, -0.01638), (0.04876, 0.07863, -0.01638), (0.04873, 0.0786, -0.01638), (0.04784, 0.07733, -0.01638), (0.04782, 0.07729, -0.01638), (0.04767, 0.07675, -0.01638), (0.04763, 0.0762, -0.01638), (0.04767, 0.07565, -0.01638), (0.04782, 0.07511, -0.01638), (0.04805, 0.07461, -0.01638), (0.04837, 0.07416, -0.01638), (0.04876, 0.07377, -0.01638), (0.04921, 0.07345, -0.01638), (0.04971, 0.07322, -0.01638), (0.05025, 0.07307, -0.01638), (0.0508, 0.07303, -0.01638), (0.05135, 0.07307, -0.01638), (0.05189, 0.07322, -0.01638), (0.05239, 0.07345, -0.01638), (0.05284, 0.07377, -0.01638), (0.05323, 0.07416, -0.01638), (0.05355, 0.07461, -0.01638), (0.05378, 0.07511, -0.01638), (0.05393, 0.07565, -0.01638), (0.05398, 0.0762, -0.01638), (0.04837, 0.07824, -0.01638), (0.04805, 0.07779, -0.01638), (0.05393, 0.05135, -0.01638), (0.05378, 0.05189, -0.01638), (0.05355, 0.05239, -0.01638), (0.05323, 0.05284, -0.01638), (0.05284, 0.05323, -0.01638), (0.05239, 0.05355, -0.01638), (0.05189, 0.05378, -0.01638), (0.05135, 0.05393, -0.01638), (0.0508, 0.05398, -0.01638), (0.05025, 0.05393, -0.01638), (0.04971, 0.05378, -0.01638), (0.04921, 0.05355, -0.01638), (0.04876, 0.05323, -0.01638), (0.04837, 0.05284, -0.01638), (0.04805, 0.05239, -0.01638), (0.04782, 0.05189, -0.01638), (0.04767, 0.05135, -0.01638), (0.04763, 0.0508, -0.01638), (0.04767, 0.05025, -0.01638), (0.04782, 0.04971, -0.01638), (0.04805, 0.04921, -0.01638), (0.04837, 0.04876, -0.01638), (0.04876, 0.04837, -0.01638), (0.04921, 0.04805, -0.01638), (0.04971, 0.04782, -0.01638), (0.05025, 0.04767, -0.01638), (0.0508, 0.04763, -0.01638), (0.05135, 0.04767, -0.01638), (0.05189, 0.04782, -0.01638), (0.05239, 0.04805, -0.01638), (0.05284, 0.04837, -0.01638), (0.05323, 0.04876, -0.01638), (0.05355, 0.04921, -0.01638), (0.05378, 0.04971, -0.01638), (0.05393, 0.05025, -0.01638), (0.05398, 0.0508, -0.01638), (0.04787, 0.02419, -0.01638), (0.04805, 0.02381, -0.01638), (0.04837, 0.02336, -0.01638), (0.04876, 0.02297, -0.01638), (0.04921, 0.02265, -0.01638), (0.04971, 0.02242, -0.01638), (0.05012, 0.02231, -0.01638), (0.04994, 0.02437, -0.01638), (0.04959, 0.02833, -0.01638), (0.04921, 0.02815, -0.01638), (0.04876, 0.02783, -0.01638), (0.04837, 0.02744, -0.01638), (0.04805, 0.02699, -0.01638), (0.04782, 0.02649, -0.01638), (0.04767, 0.02595, -0.01638), (0.04763, 0.0254, -0.01638), (0.04767, 0.02485, -0.01638), (0.04782, 0.02431, -0.01638), (0.05393, 0.02595, -0.01638), (0.05378, 0.02649, -0.01638), (0.05355, 0.02699, -0.01638), (0.05323, 0.02744, -0.01638), (0.05284, 0.02783, -0.01638), (0.05239, 0.02815, -0.01638), (0.05189, 0.02838, -0.01638), (0.05135, 0.02853, -0.01638), (0.0508, 0.02857, -0.01638), (0.05025, 0.02853, -0.01638), (0.04971, 0.02838, -0.01638), (0.05025, 0.02227, -0.01638), (0.0508, 0.02222, -0.01638), (0.05135, 0.02227, -0.01638), (0.05189, 0.02242, -0.01638), (0.05239, 0.02265, -0.01638), (0.05284, 0.02297, -0.01638), (0.05323, 0.02336, -0.01638), (0.05355, 0.02381, -0.01638), (0.05378, 0.02431, -0.01638), (0.05393, 0.02485, -0.01638), (0.05398, 0.0254, -0.01638), (0.07933, 0.02595, -0.01638), (0.07918, 0.02649, -0.01638), (0.07895, 0.02699, -0.01638), (0.07863, 0.02744, -0.01638), (0.07824, 0.02783, -0.01638), (0.07779, 0.02815, -0.01638), (0.07729, 0.02838, -0.01638), (0.07675, 0.02853, -0.01638), (0.0762, 0.02857, -0.01638), (0.07565, 0.02853, -0.01638), (0.07511, 0.02838, -0.01638), (0.07461, 0.02815, -0.01638), (0.07416, 0.02783, -0.01638), (0.07377, 0.02744, -0.01638), (0.07345, 0.02699, -0.01638), (0.07322, 0.02649, -0.01638), (0.07307, 0.02595, -0.01638), (0.07303, 0.0254, -0.01638), (0.07307, 0.02485, -0.01638), (0.07322, 0.02431, -0.01638), (0.07345, 0.02381, -0.01638), (0.07377, 0.02336, -0.01638), (0.07416, 0.02297, -0.01638), (0.07461, 0.02265, -0.01638), (0.07511, 0.02242, -0.01638), (0.07565, 0.02227, -0.01638), (0.0762, 0.02222, -0.01638), (0.07675, 0.02227, -0.01638), (0.07729, 0.02242, -0.01638), (0.07779, 0.02265, -0.01638), (0.07824, 0.02297, -0.01638), (0.07863, 0.02336, -0.01638), (0.07895, 0.02381, -0.01638), (0.07918, 0.02431, -0.01638), (0.07933, 0.02485, -0.01638), (0.07937, 0.0254, -0.01638), (0.07933, 0.05135, -0.01638), (0.07918, 0.05189, -0.01638), (0.07895, 0.05239, -0.01638), (0.07863, 0.05284, -0.01638), (0.07824, 0.05323, -0.01638), (0.07779, 0.05355, -0.01638), (0.07729, 0.05378, -0.01638), (0.07675, 0.05393, -0.01638), (0.0762, 0.05398, -0.01638), (0.07565, 0.05393, -0.01638), (0.07511, 0.05378, -0.01638), (0.07461, 0.05355, -0.01638), (0.07416, 0.05323, -0.01638), (0.07377, 0.05284, -0.01638), (0.07345, 0.05239, -0.01638), (0.07322, 0.05189, -0.01638), (0.07307, 0.05135, -0.01638), (0.07303, 0.0508, -0.01638), (0.07307, 0.05025, -0.01638), (0.07322, 0.04971, -0.01638), (0.07345, 0.04921, -0.01638), (0.07377, 0.04876, -0.01638), (0.07416, 0.04837, -0.01638), (0.07461, 0.04805, -0.01638), (0.07511, 0.04782, -0.01638), (0.07565, 0.04767, -0.01638), (0.0762, 0.04763, -0.01638), (0.07675, 0.04767, -0.01638), (0.07729, 0.04782, -0.01638), (0.07779, 0.04805, -0.01638), (0.07824, 0.04837, -0.01638), (0.07863, 0.04876, -0.01638), (0.07895, 0.04921, -0.01638), (0.07918, 0.04971, -0.01638), (0.07933, 0.05025, -0.01638), (0.07937, 0.0508, -0.01638), (0.07933, 0.07675, -0.01638), (0.07918, 0.07729, -0.01638), (0.07895, 0.07779, -0.01638), (0.07863, 0.07824, -0.01638), (0.07824, 0.07863, -0.01638), (0.07779, 0.07895, -0.01638), (0.07729, 0.07918, -0.01638), (0.07675, 0.07933, -0.01638), (0.0762, 0.07937, -0.01638), (0.07565, 0.07933, -0.01638), (0.07511, 0.07918, -0.01638), (0.07461, 0.07895, -0.01638), (0.07416, 0.07863, -0.01638), (0.07377, 0.07824, -0.01638), (0.07345, 0.07779, -0.01638), (0.07322, 0.07729, -0.01638), (0.07307, 0.07675, -0.01638), (0.07303, 0.0762, -0.01638), (0.07307, 0.07565, -0.01638), (0.07322, 0.07511, -0.01638), (0.07345, 0.07461, -0.01638), (0.07377, 0.07416, -0.01638), (0.07416, 0.07377, -0.01638), (0.07461, 0.07345, -0.01638), (0.07511, 0.07322, -0.01638), (0.07565, 0.07307, -0.01638), (0.0762, 0.07303, -0.01638), (0.07675, 0.07307, -0.01638), (0.07729, 0.07322, -0.01638), (0.07779, 0.07345, -0.01638), (0.07824, 0.07377, -0.01638), (0.07863, 0.07416, -0.01638), (0.07895, 0.07461, -0.01638), (0.07918, 0.07511, -0.01638), (0.07933, 0.07565, -0.01638), (0.07937, 0.0762, -0.01638), (0.07703, 0.1047, -0.01638), (0.07675, 0.1047, -0.01638), (0.0762, 0.1048, -0.01638), (0.07565, 0.1047, -0.01638), (0.07511, 0.1046, -0.01638), (0.07461, 0.1043, -0.01638), (0.07416, 0.104, -0.01638), (0.07377, 0.1036, -0.01638), (0.07345, 0.1032, -0.01638), (0.07322, 0.1027, -0.01638), (0.07307, 0.1022, -0.01638), (0.07303, 0.1016, -0.01638), (0.07307, 0.101, -0.01638), (0.07322, 0.1005, -0.01638), (0.07345, 0.1, -0.01638), (0.07362, 0.09977, -0.01638), (0.07933, 0.1022, -0.01638), (0.07918, 0.1027, -0.01638), (0.07895, 0.1032, -0.01638), (0.07863, 0.1036, -0.01638), (0.07824, 0.104, -0.01638), (0.07779, 0.1043, -0.01638), (0.07729, 0.1046, -0.01638), (0.07377, 0.09956, -0.01638), (0.07416, 0.09917, -0.01638), (0.07461, 0.09885, -0.01638), (0.07511, 0.09862, -0.01638), (0.07565, 0.09847, -0.01638), (0.0762, 0.09843, -0.01638), (0.07675, 0.09847, -0.01638), (0.07729, 0.09862, -0.01638), (0.07779, 0.09885, -0.01638), (0.07824, 0.09917, -0.01638), (0.07863, 0.09956, -0.01638), (0.07895, 0.1, -0.01638), (0.07918, 0.1005, -0.01638), (0.07933, 0.101, -0.01638), (0.07937, 0.1016, -0.01638), (0.09867, 0.1004, -0.01638), (0.09885, 0.1, -0.01638), (0.09917, 0.09956, -0.01638), (0.09956, 0.09917, -0.01638), (0.1, 0.09885, -0.01638), (0.1005, 0.09862, -0.01638), (0.101, 0.09847, -0.01638), (0.1016, 0.09843, -0.01638), (0.1022, 0.09847, -0.01638), (0.1027, 0.09862, -0.01638), (0.1032, 0.09885, -0.01638), (0.1036, 0.09917, -0.01638), (0.104, 0.09956, -0.01638), (0.1043, 0.1, -0.01638), (0.1046, 0.1005, -0.01638), (0.1047, 0.1009, -0.01638), (0.1047, 0.1022, -0.01638), (0.1046, 0.1027, -0.01638), (0.1043, 0.1032, -0.01638), (0.104, 0.1036, -0.01638), (0.1036, 0.104, -0.01638), (0.1032, 0.1043, -0.01638), (0.1027, 0.1046, -0.01638), (0.1022, 0.1047, -0.01638), (0.1016, 0.1048, -0.01638), (0.101, 0.1047, -0.01638), (0.1005, 0.1046, -0.01638), (0.1, 0.1043, -0.01638), (0.09956, 0.104, -0.01638), (0.09917, 0.1036, -0.01638), (0.09885, 0.1032, -0.01638), (0.09862, 0.1027, -0.01638), (0.09847, 0.1022, -0.01638), (0.09843, 0.1016, -0.01638), (0.09847, 0.101, -0.01638), (0.09862, 0.1005, -0.01638), (0.1047, 0.101, -0.01638), (0.1048, 0.1016, -0.01638), (0.1047, 0.07675, -0.01638), (0.1046, 0.07729, -0.01638), (0.1043, 0.07779, -0.01638), (0.104, 0.07824, -0.01638), (0.1036, 0.07863, -0.01638), (0.1032, 0.07895, -0.01638), (0.1027, 0.07918, -0.01638), (0.1022, 0.07933, -0.01638), (0.1016, 0.07937, -0.01638), (0.101, 0.07933, -0.01638), (0.1005, 0.07918, -0.01638), (0.1, 0.07895, -0.01638), (0.09956, 0.07863, -0.01638), (0.09917, 0.07824, -0.01638), (0.09885, 0.07779, -0.01638), (0.09862, 0.07729, -0.01638), (0.09847, 0.07675, -0.01638), (0.09843, 0.0762, -0.01638), (0.09847, 0.07565, -0.01638), (0.09862, 0.07511, -0.01638), (0.09885, 0.07461, -0.01638), (0.09917, 0.07416, -0.01638), (0.09956, 0.07377, -0.01638), (0.1, 0.07345, -0.01638), (0.1005, 0.07322, -0.01638), (0.101, 0.07307, -0.01638), (0.1016, 0.07303, -0.01638), (0.1022, 0.07307, -0.01638), (0.1027, 0.07322, -0.01638), (0.1032, 0.07345, -0.01638), (0.1036, 0.07377, -0.01638), (0.104, 0.07416, -0.01638), (0.1043, 0.07461, -0.01638), (0.1046, 0.07511, -0.01638), (0.1047, 0.07565, -0.01638), (0.1048, 0.0762, -0.01638), (0.1047, 0.05135, -0.01638), (0.1046, 0.05189, -0.01638), (0.1043, 0.05239, -0.01638), (0.104, 0.05284, -0.01638), (0.1036, 0.05323, -0.01638), (0.1032, 0.05355, -0.01638), (0.1027, 0.05378, -0.01638), (0.1022, 0.05393, -0.01638), (0.1016, 0.05398, -0.01638), (0.101, 0.05393, -0.01638), (0.1005, 0.05378, -0.01638), (0.1, 0.05355, -0.01638), (0.09956, 0.05323, -0.01638), (0.09917, 0.05284, -0.01638), (0.09885, 0.05239, -0.01638), (0.09862, 0.05189, -0.01638), (0.09847, 0.05135, -0.01638), (0.09843, 0.0508, -0.01638), (0.09847, 0.05025, -0.01638), (0.09862, 0.04971, -0.01638), (0.09885, 0.04921, -0.01638), (0.09917, 0.04876, -0.01638), (0.09956, 0.04837, -0.01638), (0.1, 0.04805, -0.01638), (0.1005, 0.04782, -0.01638), (0.101, 0.04767, -0.01638), (0.1016, 0.04763, -0.01638), (0.1022, 0.04767, -0.01638), (0.1027, 0.04782, -0.01638), (0.1032, 0.04805, -0.01638), (0.1036, 0.04837, -0.01638), (0.104, 0.04876, -0.01638), (0.1043, 0.04921, -0.01638), (0.1046, 0.04971, -0.01638), (0.1047, 0.05025, -0.01638), (0.1048, 0.0508, -0.01638), (0.1047, 0.02595, -0.01638), (0.1046, 0.02649, -0.01638), (0.1043, 0.02699, -0.01638), (0.104, 0.02744, -0.01638), (0.1036, 0.02783, -0.01638), (0.1032, 0.02815, -0.01638), (0.1027, 0.02838, -0.01638), (0.1022, 0.02853, -0.01638), (0.1016, 0.02857, -0.01638), (0.101, 0.02853, -0.01638), (0.1005, 0.02838, -0.01638), (0.1, 0.02815, -0.01638), (0.09956, 0.02783, -0.01638), (0.09917, 0.02744, -0.01638), (0.09885, 0.02699, -0.01638), (0.09862, 0.02649, -0.01638), (0.09847, 0.02595, -0.01638), (0.09843, 0.0254, -0.01638), (0.09847, 0.02485, -0.01638), (0.09862, 0.02431, -0.01638), (0.09885, 0.02381, -0.01638), (0.09917, 0.02336, -0.01638), (0.09956, 0.02297, -0.01638), (0.1, 0.02265, -0.01638), (0.1005, 0.02242, -0.01638), (0.101, 0.02227, -0.01638), (0.1016, 0.02222, -0.01638), (0.1022, 0.02227, -0.01638), (0.1027, 0.02242, -0.01638), (0.1032, 0.02265, -0.01638), (0.1036, 0.02297, -0.01638), (0.104, 0.02336, -0.01638), (0.1043, 0.02381, -0.01638), (0.1046, 0.02431, -0.01638), (0.1047, 0.02485, -0.01638), (0.1048, 0.0254, -0.01638), (0.07916, 0.02427, -0.01638), (0.07827, 0.023, -0.01638), (0.07311, 0.07688, 0.0), (0.07311, 0.07688, -0.01638), (0.07913, 0.07741, -0.01638), (0.07913, 0.07741, 0.0), (0.07552, 0.02231, 0.0), (0.07552, 0.02231, -0.01638), (0.07499, 0.02833, -0.01638), (0.04959, 0.02833, 0.0), (0.04959, 0.04787, -0.01638), (0.05012, 0.05389, -0.01638), (0.0484, 0.05287, -0.01638), (0.0484, 0.05287, 0.0), (0.04967, 0.05376, 0.0), (0.04967, 0.05376, -0.01638), (0.05012, 0.02231, 0.0), (0.1047, 0.1009, 0.0), (0.09867, 0.1004, 0.0), (0.0484, 0.07413, 0.0), (0.0484, 0.07413, -0.01638), (0.0538, 0.07519, -0.01638), (0.0538, 0.07519, 0.0), (0.04802, 0.07469, 0.0), (0.04802, 0.07469, -0.01638), (0.04784, 0.07733, 0.0), (0.04873, 0.0786, 0.0), (0.04967, 0.07323, -0.01638), (0.04967, 0.07323, 0.0), (0.02336, 0.09917, -0.01638), (0.02297, 0.09956, -0.01638)], [], [(0, 1, 2, 3, 4), (5, 1, 6, 7), (8, 9, 7, 10, 2), (11, 8, 12), (13, 5, 14), (15, 16, 9), (17, 11, 18), (19, 13, 20), (21, 22, 16), (23, 17, 24), (25, 19, 26), (27, 28, 22), (29, 23, 30), (31, 25, 32), (33, 34, 28), (35, 29, 36), (37, 31, 38), (39, 40, 34), (41, 35, 42), (43, 44, 40), (45, 41, 46), (47, 48, 44), (49, 45, 50), (51, 52, 48), (53, 49, 54), (55, 56, 52), (57, 53, 58), (59, 37, 60), (61, 62, 56), (63, 57, 64), (65, 59, 66), (67, 68, 62), (69, 63, 70), (71, 65, 72), (73, 74, 68), (75, 69, 76), (77, 6, 78, 79, 80), (81, 82, 79), (83, 84, 85, 82), (86, 87, 80, 10), (88, 86, 89), (90, 77, 91), (92, 93, 87), (94, 88, 95), (96, 90, 97), (98, 99, 93), (100, 94, 101), (102, 96, 103), (104, 105, 99), (106, 100, 107), (108, 102, 109), (110, 111, 105), (112, 106, 113), (114, 115, 111), (116, 112, 117), (118, 119, 115), (120, 116, 121), (122, 123, 119), (124, 120, 125), (126, 127, 123), (128, 124, 129), (130, 108, 131), (132, 133, 127), (134, 128, 135), (136, 130, 137), (138, 139, 133), (140, 134, 141), (142, 136, 143), (144, 145, 139), (146, 140, 147), (148, 142, 149), (150, 151, 145), (152, 146, 153), (154, 155, 156, 157), (158, 159, 160), (161, 162, 155), (163, 158, 164), (165, 166, 162), (167, 163, 168), (169, 78, 166), (170, 167, 171), (172, 154, 173), (174, 170, 175), (176, 160, 84), (177, 172, 178), (179, 173, 174, 180), (181, 176, 182), (183, 177, 184), (185, 179, 186), (187, 181, 188), (189, 183, 190), (191, 185, 192), (193, 187, 194), (195, 189, 196), (197, 191, 198), (199, 193, 200), (201, 195, 202), (203, 197, 204), (205, 199, 206), (207, 201, 208), (209, 203, 210), (211, 205, 212), (213, 207, 214), (215, 209, 216), (217, 211, 218), (219, 213, 220), (221, 215, 222), (223, 217, 224), (159, 225, 226, 227, 228, 85), (229, 225, 230), (231, 232, 226), (233, 229, 234), (235, 236, 237, 232), (238, 233, 239), (240, 241, 157, 236), (242, 240, 243), (244, 238, 245), (246, 247, 241), (248, 242, 249), (250, 244, 251), (252, 253, 247), (254, 248, 255), (256, 250, 257), (258, 259, 253), (260, 254, 261), (262, 256, 263), (264, 265, 259), (266, 260, 267), (268, 262, 269), (270, 271, 265), (272, 266, 273), (274, 268, 275), (276, 277, 271), (278, 272, 279), (280, 274, 281), (282, 283, 277), (284, 278, 285), (286, 280, 287), (288, 289, 283), (290, 284, 291), (292, 286, 293), (294, 295, 289), (296, 292, 297), (298, 299, 237), (300, 301, 299), (302, 303, 301), (304, 305, 303), (306, 307, 305), (308, 309, 310, 311), (312, 313, 307), (314, 308, 315), (316, 314, 317), (318, 316, 319), (320, 318, 321), (322, 320, 323), (324, 322, 325), (326, 324, 327), (328, 309, 329), (330, 156, 331), (332, 333, 0, 310), (334, 328, 335), (336, 330, 337), (338, 339, 333), (340, 334, 341), (342, 336, 343), (344, 345, 339), (346, 340, 347), (348, 342, 349), (350, 351, 345), (352, 346, 353), (354, 348, 355), (356, 357, 351), (358, 352, 359), (360, 354, 361), (362, 363, 357), (364, 358, 365), (366, 360, 367), (368, 369, 363), (370, 364, 371), (372, 373, 369), (374, 370, 375), (376, 329, 366, 377), (378, 379, 373), (380, 376, 381), (382, 383, 379), (384, 380, 385), (386, 387, 383), (388, 384, 389), (390, 391, 387), (392, 388, 393), (394, 377, 395), (396, 397, 398), (396, 399, 400, 401, 227, 402), (403, 399, 404), (405, 403, 406), (407, 405, 408), (409, 410, 398, 411, 400), (412, 407, 413), (414, 415, 410), (416, 417, 415), (418, 419, 417), (420, 421, 419), (422, 423, 421), (424, 425, 423), (426, 427, 425), (428, 429, 427), (430, 431, 429), (432, 409, 433), (434, 432, 435), (436, 435, 437), (438, 436, 439), (440, 438, 441), (442, 412, 443), (444, 440, 445), (446, 442, 447), (448, 444, 449), (450, 446, 451), (452, 448, 453), (454, 450, 455), (456, 452, 457), (458, 454, 459), (460, 456, 461), (462, 458, 463), (464, 460, 465), (466, 462, 467), (468, 466, 469), (470, 468, 471), (472, 473, 474), (475, 476, 474, 477, 411), (478, 475, 479), (480, 472, 481), (482, 483, 476), (484, 478, 485), (486, 480, 487), (488, 489, 483), (490, 484, 491), (492, 397, 486, 493), (494, 495, 489), (496, 490, 497), (498, 492, 499), (500, 501, 495), (502, 496, 503), (504, 498, 505), (506, 507, 501), (508, 502, 509), (510, 504, 511), (512, 513, 507), (514, 508, 515), (516, 510, 517), (518, 519, 513), (520, 514, 521), (522, 516, 523), (524, 525, 519), (526, 520, 527), (528, 522, 529), (530, 531, 525), (532, 528, 533), (534, 535, 531), (536, 532, 537), (538, 539, 535), (540, 536, 541), (542, 543, 539), (544, 545, 546, 547, 548), (549, 550, 551, 552), (549, 553, 554, 555, 4, 556), (557, 553, 558), (559, 557, 560), (561, 559, 562), (563, 561, 564), (565, 563, 566), (567, 558, 568), (569, 567, 570), (571, 569, 572), (573, 571, 574), (575, 573, 576), (577, 575, 578), (579, 577, 580), (581, 579, 582), (583, 554, 584, 585), (586, 587, 584), (588, 589, 587), (590, 591, 592, 589), (593, 594, 592), (595, 596, 597, 594), (598, 599, 596), (600, 601, 599), (602, 603, 601), (604, 605, 603), (606, 591, 607), (608, 609, 605), (610, 606, 611), (612, 610, 613), (614, 612, 615), (616, 614, 617), (618, 616, 619), (620, 604, 621), (622, 623, 624), (625, 626, 627, 597), (628, 622, 629), (630, 631, 626), (632, 628, 633), (634, 635, 631), (636, 632, 637), (638, 639, 635), (640, 636, 641), (642, 643, 639), (644, 640, 645), (646, 644, 647), (607, 646, 648), (649, 625, 609), (650, 649, 651), (652, 653, 624, 643), (654, 650, 655), (656, 657, 653), (658, 654, 659), (660, 661, 657), (662, 658, 663), (664, 665, 661), (666, 662, 667), (668, 669, 552, 548, 627), (670, 671, 669), (672, 673, 671), (674, 675, 673), (676, 677, 675), (678, 679, 677), (680, 681, 679), (682, 683, 681), (684, 685, 683), (686, 687, 685), (688, 689, 687), (690, 691, 689), (692, 693, 691), (694, 678, 695), (696, 694, 697), (698, 699, 693), (700, 696, 701), (702, 585, 703), (704, 705, 555), (706, 702, 707), (708, 709, 705), (710, 706, 711), (712, 713, 709), (714, 710, 715), (716, 717, 713), (718, 714, 719), (720, 721, 717), (722, 583, 723), (724, 718, 725), (726, 727, 721), (728, 722, 729), (730, 724, 731), (732, 733, 727), (734, 728, 735), (736, 730, 737), (738, 739, 733), (740, 734, 741), (742, 736, 743), (744, 745, 739), (746, 740, 747), (748, 742, 749), (750, 751, 745), (752, 746, 753), (754, 748, 755), (756, 757, 751), (758, 752, 759), (760, 754, 761), (762, 763, 757), (764, 758, 765), (766, 760, 767), (768, 544, 769), (770, 771, 551), (772, 773, 771), (774, 775, 773), (776, 777, 775), (778, 779, 777), (780, 781, 779), (782, 783, 781), (784, 785, 783), (786, 787, 785), (788, 789, 787), (790, 791, 789), (792, 793, 791), (794, 795, 796, 768, 797), (798, 550, 799, 800), (801, 802, 795, 798, 803), (804, 803, 805), (806, 804, 807), (808, 806, 809), (810, 808, 811), (812, 810, 813), (814, 812, 815), (816, 814, 817), (818, 816, 819), (820, 818, 821), (822, 820, 823), (824, 822, 825), (826, 824, 827), (828, 826, 829), (830, 831, 801, 832, 796), (833, 830, 834), (835, 802, 836), (837, 838, 831), (839, 833, 840), (841, 835, 842), (843, 844, 838), (845, 839, 846), (847, 841, 848), (849, 850, 844), (851, 845, 852), (853, 847, 854), (855, 856, 850), (857, 851, 858), (859, 853, 860), (861, 862, 856), (863, 859, 864), (865, 866, 862), (867, 863, 868), (869, 870, 866), (871, 867, 872), (873, 874, 870), (875, 871, 876), (877, 878, 874), (879, 857, 880), (881, 875, 882), (883, 884, 878), (885, 879, 886), (887, 881, 888), (889, 890, 884), (891, 885, 892), (893, 887, 894), (895, 896, 890), (897, 891, 898), (899, 900, 832), (901, 902, 900), (903, 904, 902), (905, 903, 906), (907, 908, 904), (909, 905, 910), (911, 912, 908), (913, 909, 914), (915, 913, 916), (917, 800, 918), (919, 915, 920), (921, 917, 922), (923, 919, 924), (925, 921, 926), (927, 923, 928), (929, 925, 930), (931, 927, 932), (933, 929, 934), (935, 931, 936), (937, 933, 938), (939, 794, 940), (941, 939, 942), (943, 797, 944), (945, 941, 946), (947, 943, 948), (949, 945, 950), (951, 949, 952), (953, 951, 954), (955, 953, 956), (957, 955, 958), (959, 947, 960), (961, 957, 962), (963, 959, 964), (965, 961, 966), (967, 963, 968), (969, 965, 970), (971, 967, 972), (973, 969, 974), (975, 971, 976), (977, 973, 978), (979, 546, 402, 980), (981, 982, 547), (983, 984, 982), (985, 986, 984), (987, 988, 986), (989, 990, 988), (991, 979, 992), (993, 311, 990), (994, 991, 995), (996, 980, 313), (997, 994, 998), (999, 996, 1000), (1001, 997, 1002), (1003, 999, 1004), (1005, 1001, 1006), (1007, 1003, 1008), (1009, 1005, 1010), (1011, 1007, 1012), (1013, 1009, 1014), (1015, 1011, 1016), (1017, 1013, 1018), (1019, 1015, 1020), (1021, 912, 1022, 473, 1023), (1024, 1025, 1022), (1026, 918, 799, 1025), (1027, 1023, 1028), (1029, 1030, 545), (1031, 1021, 1032), (1033, 1034, 1030), (1035, 1031, 1036), (1037, 1038, 1034), (1039, 1035, 1040), (1041, 1042, 1038), (1043, 1039, 1044), (1045, 1046, 1042), (1047, 1043, 1048), (1049, 1027, 1050), (1051, 1052, 1046), (1053, 1047, 1054), (1055, 1049, 1056), (1057, 1058, 1052), (1059, 1053, 1060), (1061, 1055, 1062), (1063, 1064, 1058), (1065, 1059, 1066), (1067, 1061, 1068), (1069, 1070, 1064), (1071, 1065, 1072), (1073, 1067, 1074), (1075, 1076, 1070), (1077, 1071, 1078), (1079, 1073, 1080), (1081, 1082, 1076), (1083, 1077, 1084), (1085, 1079, 1086), (1087, 1088, 1082), (1089, 1083, 1090), (1091, 1085, 1092), (1093, 556, 1094), (1095, 477, 1096), (1097, 1093, 1098), (1099, 1095, 1100), (1101, 1097, 1102), (1099, 1103, 1104, 1094, 1105), (1106, 1103, 1107), (1108, 1101, 1109), (1110, 1111, 1104), (1112, 1106, 1113), (1114, 1108, 1115), (1116, 1117, 1111), (1118, 1112, 1119), (1120, 1114, 1121), (1122, 1123, 1117), (1124, 1118, 1125), (1126, 1120, 1127), (1128, 1129, 1123), (1130, 1124, 1131), (1132, 1126, 1133), (1134, 1135, 1129), (1136, 1130, 1137), (1138, 1132, 1139), (1140, 1141, 1135), (1142, 1136, 1143), (1144, 1138, 1145), (1146, 1147, 1141), (1148, 1142, 1149), (1150, 1144, 1151), (1152, 1153, 1147), (1154, 1148, 1155), (1156, 1150, 1157), (1158, 1159, 1153), (1160, 1156, 1161), (1162, 1163, 1159), (1164, 1165, 1166, 1167, 1168, 1169, 1170, 1171, 1172, 1173, 1174, 1175, 1176, 1177, 1178, 1179, 1180, 1181, 1182, 1183, 1184, 1185, 1186, 1187, 1188, 1189, 1190, 1191, 1192, 1193, 1194, 1195, 1196, 1197, 1198, 1199), (1200, 1201, 1202, 1203), (1204, 1205, 1206, 1207, 1208, 1209, 1210, 1211, 1212, 1213, 1214, 1215, 1216, 1217, 1218, 1219, 1220, 1221, 1222, 1223, 1224, 1225, 1226, 1227, 1228, 1229, 1230, 1231, 1232, 1233, 1234, 1235, 1236, 1237, 1238, 1239), (1240, 1203, 1202, 1241), (2, 1242, 1241, 3), (2, 10, 1243, 1242), (80, 79, 1244, 1245), (79, 82, 1246, 1244), (82, 85, 1247, 1246), (10, 80, 1245, 1243), (85, 228, 1240, 1247), (1248, 1249, 1250, 1251, 1252, 1253, 1254, 1255, 1256, 1257, 1258, 1259, 1260, 1261, 1262, 1263, 1264, 1265, 1266, 1267, 1268, 1269, 1270, 1271, 1272, 1273, 1274, 1275, 1276, 1277, 1278, 1279, 1280, 1281, 1282, 1283), (1241, 1202, 1201, 1284), (4, 3, 1241, 1285), (556, 4, 1285, 1286), (1094, 556, 1286, 1287), (1094, 1287, 1284, 1105), (1288, 1289, 1290, 1291, 1292, 1293, 1294, 1295, 1296, 1297, 1298, 1299, 1300, 1301, 1302, 1303, 1304, 1305, 1306, 1307, 1308, 1309, 1310, 1311, 1312, 1313, 1314, 1315, 1316, 1317, 1318, 1319, 1320, 1321, 1322, 1323), (1324, 1200, 1203, 1240), (227, 1325, 1240, 228), (227, 401, 1324, 1325), (1326, 1327, 1328, 1329, 1330, 1331, 1332, 1333, 1334, 1335, 1336, 1337, 1338, 1339, 1340, 1341, 1342, 1343, 1344, 1345, 1346, 1347, 1348, 1349, 1350, 1351, 1352, 1353, 1354, 1355, 1356, 1357, 1358, 1359, 1360, 1361), (1284, 1201, 1200, 1324), (400, 1362, 1324, 401), (400, 411, 1363, 1362), (411, 477, 1364, 1363), (477, 1095, 1365, 1364), (1095, 1099, 1366, 1365), (1099, 1105, 1284, 1366), (1367, 1368, 1369, 1370, 1371, 1372, 1373, 1374, 1375, 1376, 1377, 1378, 1379, 1380, 1381, 1382, 1383, 1384, 1385, 1386, 1387, 1388, 1389, 1390, 1391, 1392, 1393, 1394, 1395, 1396, 1397, 1398, 1399, 1400, 1401, 1402), (1380, 1403, 1404, 1381), (1405, 1406, 1407, 1408, 1409, 1410, 1411, 1412, 1413, 1414, 1415, 1416, 1417, 1418, 1419, 1420, 1421, 1422, 1423, 1424, 1425, 1426, 1427, 1428, 1429, 1430, 1431, 1432, 1433, 1434, 1435, 1436, 1437, 1438, 1439, 1440), (1441, 1442, 1443, 1444, 1445, 1446, 1447, 1448), (1449, 1450, 1451, 1452, 1453, 1454, 1455, 1456, 1457, 1458, 1441, 1448), (1459, 1460, 1461, 1462, 1463, 1464, 1465, 1466, 1467, 1468, 1469, 1449, 1447, 1470, 1471, 1472, 1473, 1474, 1475, 1476, 1477, 1478, 1479, 1480), (1481, 1482, 1483, 1484, 1485, 1486, 1487, 1488, 1489, 1490, 1491, 1492, 1493, 1494, 1495, 1496, 1497, 1498, 1499, 1500, 1501, 1502, 1503, 1504, 1505, 1506, 1507, 1508, 1509, 1510, 1511, 1512, 1513, 1514, 1515, 1516), (1517, 1518, 1519, 1520, 1521, 1522, 1523, 1524, 1525, 1526, 1527, 1528, 1529, 1530, 1531, 1532, 1533, 1534, 1535, 1536, 1537, 1538, 1539, 1540, 1541, 1542, 1543, 1544, 1545, 1546, 1547, 1548, 1549, 1550, 1551, 1552), (1553, 1554, 1555, 1556, 1557, 1558, 1559, 1560, 1561, 1562, 1563, 1564, 1565, 1566, 1567, 1568, 1569, 1570, 1571, 1572, 1573, 1574, 1575, 1576, 1577, 1578, 1579, 1580, 1581, 1582, 1583, 1584, 1585, 1586, 1587, 1588), (1589, 1590, 1591, 1592, 1593, 1594, 1595, 1596, 1597, 1598, 1599, 1600, 1601, 1602, 1603, 1604), (1605, 1606, 1607, 1608, 1609, 1610, 1611, 1589, 1604, 1612, 1613, 1614, 1615, 1616, 1617, 1618, 1619, 1620, 1621, 1622, 1623, 1624, 1625, 1626), (1627, 1628, 1629, 1630, 1631, 1632, 1633, 1634, 1635, 1636, 1637, 1638, 1639, 1640, 1641, 1642), (1643, 1644, 1645, 1646, 1647, 1648, 1649, 1650, 1651, 1652, 1653, 1654, 1655, 1656, 1657, 1658, 1659, 1660, 1661, 1662, 1627, 1642, 1663, 1664), (1665, 1666, 1667, 1668, 1669, 1670, 1671, 1672, 1673, 1674, 1675, 1676, 1677, 1678, 1679, 1680, 1681, 1682, 1683, 1684, 1685, 1686, 1687, 1688, 1689, 1690, 1691, 1692, 1693, 1694, 1695, 1696, 1697, 1698, 1699, 1700), (1701, 1702, 1703, 1704, 1705, 1706, 1707, 1708, 1709, 1710, 1711, 1712, 1713, 1714, 1715, 1716, 1717, 1718, 1719, 1720, 1721, 1722, 1723, 1724, 1725, 1726, 1727, 1728, 1729, 1730, 1731, 1732, 1733, 1734, 1735, 1736), (1737, 1738, 1739, 1740, 1741, 1742, 1743, 1744, 1745, 1746, 1747, 1748, 1749, 1750, 1751, 1752, 1753, 1754, 1755, 1756, 1757, 1758, 1759, 1760, 1761, 1762, 1763, 1764, 1765, 1766, 1767, 1768, 1769, 1770, 1771, 1772), (763, 1178, 1177, 703), (1160, 1748, 1747, 1096), (1163, 1761, 1760, 1098), (1096, 1747, 1746, 1100), (1098, 1760, 1759, 1102), (1100, 1746, 1745, 1107), (1102, 1759, 1758, 1109), (1154, 1772, 1771, 1110), (1107, 1745, 1744, 1113), (1109, 1758, 1757, 1115), (1110, 1771, 1770, 1116), (1113, 1744, 1743, 1119), (1115, 1757, 1756, 1121), (1116, 1770, 1769, 1122), (1119, 1743, 1742, 1125), (1121, 1756, 1755, 1127), (1122, 1769, 1768, 1128), (1125, 1742, 1741, 1131), (1127, 1755, 1754, 1133), (1128, 1768, 1767, 1134), (1131, 1741, 1740, 1137), (1133, 1754, 1753, 1139), (1134, 1767, 1766, 1140), (1137, 1740, 1739, 1143), (1139, 1753, 1752, 1145), (1140, 1766, 1765, 1146), (1143, 1739, 1738, 1149), (1145, 1752, 1751, 1151), (1146, 1765, 1764, 1152), (1149, 1738, 1737, 1155), (1151, 1751, 1750, 1157), (1152, 1764, 1763, 1158), (1155, 1737, 1772, 1154), (1157, 1750, 1749, 1161), (1158, 1763, 1762, 1162), (1161, 1749, 1748, 1160), (1162, 1762, 1761, 1163), (1088, 1702, 1701, 1028), (1089, 1715, 1714, 1029), (1091, 1728, 1727, 1032), (1028, 1701, 1736, 1050), (1029, 1714, 1713, 1033), (1032, 1727, 1726, 1036), (1033, 1713, 1712, 1037), (1036, 1726, 1725, 1040), (1037, 1712, 1711, 1041), (1040, 1725, 1724, 1044), (1041, 1711, 1710, 1045), (1044, 1724, 1723, 1048), (1045, 1710, 1709, 1051), (1048, 1723, 1722, 1054), (1050, 1736, 1735, 1056), (1051, 1709, 1708, 1057), (1054, 1722, 1721, 1060), (1056, 1735, 1734, 1062), (1057, 1708, 1707, 1063), (1060, 1721, 1720, 1066), (1062, 1734, 1733, 1068), (1063, 1707, 1706, 1069), (1066, 1720, 1719, 1072), (1068, 1733, 1732, 1074), (1069, 1706, 1705, 1075), (1072, 1719, 1718, 1078), (1074, 1732, 1731, 1080), (1075, 1705, 1704, 1081), (1078, 1718, 1717, 1084), (1080, 1731, 1730, 1086), (1081, 1704, 1703, 1087), (1084, 1717, 1716, 1090), (1086, 1730, 1729, 1092), (1087, 1703, 1702, 1088), (1090, 1716, 1715, 1089), (1092, 1729, 1728, 1091), (912, 1773, 1513, 1024), (1024, 1513, 1512, 1026), (1026, 1512, 1774, 918), (1017, 1618, 1617, 981), (1019, 1605, 1626, 992), (981, 1617, 1616, 983), (983, 1616, 1615, 985), (985, 1615, 1614, 987), (987, 1614, 1613, 989), (989, 1613, 1612, 993), (992, 1626, 1625, 995), (993, 1612, 1604, 311), (995, 1625, 1624, 998), (313, 1589, 1611, 1000), (998, 1624, 1623, 1002), (1000, 1611, 1610, 1004), (1002, 1623, 1622, 1006), (1004, 1610, 1609, 1008), (1006, 1622, 1621, 1010), (1008, 1609, 1608, 1012), (1010, 1621, 1620, 1014), (1012, 1608, 1607, 1016), (1014, 1620, 1619, 1018), (1016, 1607, 1606, 1020), (1018, 1619, 1618, 1017), (1020, 1606, 1605, 1019), (793, 1556, 1555, 769), (1775, 1776, 1568, 770), (977, 1569, 1776, 1775), (769, 1555, 1777, 1778), (1778, 1777, 1554, 944), (770, 1568, 1567, 772), (772, 1567, 1566, 774), (774, 1566, 1565, 776), (776, 1565, 1564, 778), (778, 1564, 1563, 780), (780, 1563, 1562, 782), (782, 1562, 1561, 784), (784, 1561, 1560, 786), (786, 1560, 1559, 788), (788, 1559, 1558, 790), (790, 1558, 1557, 792), (792, 1557, 1556, 793), (975, 1583, 1582, 940), (940, 1582, 1581, 942), (942, 1581, 1580, 946), (944, 1554, 1553, 948), (946, 1580, 1579, 950), (948, 1553, 1588, 960), (950, 1579, 1578, 952), (952, 1578, 1577, 954), (954, 1577, 1576, 956), (956, 1576, 1575, 958), (958, 1575, 1574, 962), (960, 1588, 1587, 964), (962, 1574, 1573, 966), (964, 1587, 1586, 968), (966, 1573, 1572, 970), (968, 1586, 1585, 972), (970, 1572, 1571, 974), (972, 1585, 1584, 976), (974, 1571, 1570, 978), (976, 1584, 1583, 975), (978, 1570, 1569, 977), (893, 1522, 1521, 834), (1779, 1780, 1505, 805), (937, 1506, 1780, 1779), (896, 1535, 1534, 836), (801, 1781, 1491, 899), (899, 1491, 1490, 901), (901, 1490, 1489, 906), (935, 1516, 1515, 907), (906, 1489, 1488, 910), (907, 1515, 1514, 911), (910, 1488, 1487, 914), (911, 1514, 1773, 912), (914, 1487, 1486, 916), (916, 1486, 1485, 920), (918, 1774, 1511, 922), (920, 1485, 1484, 924), (922, 1511, 1510, 926), (924, 1484, 1483, 928), (926, 1510, 1509, 930), (928, 1483, 1482, 932), (930, 1509, 1508, 934), (932, 1482, 1481, 936), (934, 1508, 1507, 938), (936, 1481, 1516, 935), (938, 1507, 1506, 937), (897, 1548, 1547, 837), (834, 1521, 1520, 840), (836, 1534, 1533, 842), (837, 1547, 1546, 843), (840, 1520, 1519, 846), (842, 1533, 1532, 848), (843, 1546, 1545, 849), (846, 1519, 1518, 852), (848, 1532, 1531, 854), (849, 1545, 1544, 855), (852, 1518, 1517, 858), (854, 1531, 1530, 860), (855, 1544, 1543, 861), (858, 1517, 1552, 880), (860, 1530, 1529, 864), (861, 1543, 1542, 865), (864, 1529, 1528, 868), (865, 1542, 1541, 869), (868, 1528, 1527, 872), (869, 1541, 1540, 873), (872, 1527, 1526, 876), (873, 1540, 1539, 877), (876, 1526, 1525, 882), (877, 1539, 1538, 883), (880, 1552, 1551, 886), (882, 1525, 1524, 888), (883, 1538, 1537, 889), (886, 1551, 1550, 892), (888, 1524, 1523, 894), (889, 1537, 1536, 895), (892, 1550, 1549, 898), (894, 1523, 1522, 893), (895, 1536, 1535, 896), (898, 1549, 1548, 897), (828, 1492, 1781, 801), (805, 1505, 1504, 807), (807, 1504, 1503, 809), (809, 1503, 1502, 811), (811, 1502, 1501, 813), (813, 1501, 1500, 815), (815, 1500, 1499, 817), (817, 1499, 1498, 819), (819, 1498, 1497, 821), (821, 1497, 1496, 823), (823, 1496, 1495, 825), (825, 1495, 1494, 827), (827, 1494, 1493, 829), (829, 1493, 1492, 828), (699, 1479, 1478, 568), (764, 1191, 1190, 704), (766, 1164, 1199, 723), (703, 1177, 1176, 707), (704, 1190, 1189, 708), (707, 1176, 1175, 711), (708, 1189, 1188, 712), (711, 1175, 1174, 715), (712, 1188, 1187, 716), (715, 1174, 1173, 719), (716, 1187, 1186, 720), (719, 1173, 1172, 725), (720, 1186, 1185, 726), (723, 1199, 1198, 729), (725, 1172, 1171, 731), (726, 1185, 1184, 732), (729, 1198, 1197, 735), (731, 1171, 1170, 737), (732, 1184, 1183, 738), (735, 1197, 1196, 741), (737, 1170, 1169, 743), (738, 1183, 1182, 744), (741, 1196, 1195, 747), (743, 1169, 1168, 749), (744, 1182, 1181, 750), (747, 1195, 1194, 753), (749, 1168, 1167, 755), (750, 1181, 1180, 756), (753, 1194, 1193, 759), (755, 1167, 1166, 761), (756, 1180, 1179, 762), (759, 1193, 1192, 765), (761, 1166, 1165, 767), (762, 1179, 1178, 763), (765, 1192, 1191, 764), (767, 1165, 1164, 766), (554, 1441, 1458, 586), (586, 1458, 1457, 588), (588, 1457, 1456, 590), (590, 1456, 1455, 623), (623, 1455, 1454, 668), (668, 1454, 1453, 670), (670, 1453, 1452, 672), (672, 1452, 1451, 674), (674, 1451, 1450, 676), (676, 1450, 1449, 1782), (1782, 1449, 1469, 695), (700, 1466, 1465, 680), (680, 1465, 1464, 682), (682, 1464, 1463, 684), (684, 1463, 1462, 686), (686, 1462, 1461, 688), (688, 1461, 1460, 690), (690, 1460, 1459, 692), (692, 1459, 1480, 698), (695, 1469, 1468, 697), (697, 1468, 1467, 701), (698, 1480, 1479, 699), (701, 1467, 1466, 700), (665, 1436, 1435, 629), (666, 1409, 1408, 630), (629, 1435, 1434, 633), (630, 1408, 1407, 634), (633, 1434, 1433, 637), (634, 1407, 1406, 638), (637, 1433, 1432, 641), (638, 1406, 1405, 642), (641, 1432, 1431, 645), (642, 1405, 1440, 652), (645, 1431, 1430, 647), (647, 1430, 1429, 648), (648, 1429, 1783, 607), (609, 1784, 1414, 651), (651, 1414, 1413, 655), (652, 1440, 1439, 656), (655, 1413, 1412, 659), (656, 1439, 1438, 660), (659, 1412, 1411, 663), (660, 1438, 1437, 664), (663, 1411, 1410, 667), (664, 1437, 1436, 665), (667, 1410, 1409, 666), (618, 1423, 1422, 593), (593, 1422, 1421, 595), (595, 1421, 1420, 598), (598, 1420, 1419, 600), (600, 1419, 1418, 602), (602, 1418, 1785, 1786), (1786, 1785, 1417, 621), (1787, 1788, 1415, 608), (620, 1416, 1788, 1787), (607, 1783, 1428, 611), (608, 1415, 1784, 609), (611, 1428, 1427, 613), (613, 1427, 1426, 615), (615, 1426, 1425, 617), (617, 1425, 1424, 619), (619, 1424, 1423, 618), (621, 1417, 1416, 620), (565, 1442, 1441, 554), (1789, 1447, 1446, 560), (581, 1470, 1447, 1789), (560, 1446, 1445, 562), (562, 1445, 1444, 564), (564, 1444, 1443, 566), (566, 1443, 1442, 565), (568, 1478, 1477, 570), (570, 1477, 1476, 572), (572, 1476, 1475, 574), (574, 1475, 1474, 576), (576, 1474, 1473, 578), (578, 1473, 1472, 580), (580, 1472, 1471, 582), (582, 1471, 1470, 581), (540, 1674, 1673, 479), (543, 1687, 1686, 481), (526, 1700, 1699, 482), (479, 1673, 1672, 485), (481, 1686, 1685, 487), (482, 1699, 1698, 488), (485, 1672, 1671, 491), (487, 1685, 1684, 493), (488, 1698, 1697, 494), (491, 1671, 1670, 497), (493, 1684, 1683, 499), (494, 1697, 1696, 500), (497, 1670, 1669, 503), (499, 1683, 1682, 505), (500, 1696, 1695, 506), (503, 1669, 1668, 509), (505, 1682, 1681, 511), (506, 1695, 1694, 512), (509, 1668, 1667, 515), (511, 1681, 1680, 517), (512, 1694, 1693, 518), (515, 1667, 1666, 521), (517, 1680, 1679, 523), (518, 1693, 1692, 524), (521, 1666, 1665, 527), (523, 1679, 1678, 529), (524, 1692, 1691, 530), (527, 1665, 1700, 526), (529, 1678, 1677, 533), (530, 1691, 1690, 534), (533, 1677, 1676, 537), (534, 1690, 1689, 538), (537, 1676, 1675, 541), (538, 1689, 1688, 542), (541, 1675, 1674, 540), (542, 1688, 1687, 543), (431, 1632, 1631, 404), (470, 1653, 1652, 433), (404, 1631, 1630, 406), (406, 1630, 1629, 408), (408, 1629, 1628, 413), (1790, 1642, 1641, 414), (434, 1663, 1642, 1790), (413, 1628, 1627, 1791), (1791, 1627, 1662, 443), (414, 1641, 1640, 416), (416, 1640, 1639, 418), (418, 1639, 1638, 420), (420, 1638, 1637, 422), (422, 1637, 1636, 424), (424, 1636, 1635, 426), (426, 1635, 1634, 428), (428, 1634, 1633, 430), (430, 1633, 1632, 431), (433, 1652, 1651, 437), (464, 1664, 1663, 434), (437, 1651, 1650, 439), (439, 1650, 1649, 441), (441, 1649, 1648, 445), (443, 1662, 1661, 447), (445, 1648, 1647, 449), (447, 1661, 1660, 451), (449, 1647, 1646, 453), (451, 1660, 1659, 455), (453, 1646, 1645, 457), (455, 1659, 1658, 459), (457, 1645, 1644, 461), (459, 1658, 1657, 463), (461, 1644, 1643, 465), (463, 1657, 1656, 467), (465, 1643, 1664, 464), (467, 1656, 1655, 469), (469, 1655, 1654, 471), (471, 1654, 1653, 470), (1792, 1793, 1388, 331), (391, 1389, 1793, 1792), (326, 1596, 1595, 298), (298, 1595, 1594, 300), (374, 1402, 1401, 332), (392, 1375, 1374, 335), (331, 1388, 1387, 337), (332, 1401, 1794, 1795), (1795, 1794, 1400, 338), (335, 1374, 1373, 341), (1796, 1797, 1386, 343), (337, 1387, 1797, 1796), (338, 1400, 1399, 344), (341, 1373, 1372, 347), (343, 1386, 1385, 349), (344, 1399, 1398, 350), (347, 1372, 1371, 353), (349, 1385, 1384, 355), (350, 1398, 1397, 356), (353, 1371, 1370, 359), (355, 1384, 1383, 361), (356, 1397, 1396, 362), (359, 1370, 1369, 365), (361, 1383, 1382, 367), (362, 1396, 1395, 368), (365, 1369, 1368, 371), (367, 1382, 1381, 1798), (1798, 1381, 1404, 395), (368, 1395, 1394, 372), (371, 1368, 1367, 375), (372, 1394, 1393, 378), (375, 1367, 1402, 374), (1799, 1380, 1379, 381), (394, 1403, 1380, 1799), (378, 1393, 1392, 382), (381, 1379, 1378, 385), (382, 1392, 1391, 386), (385, 1378, 1377, 389), (386, 1391, 1800, 1801), (1801, 1800, 1390, 390), (389, 1377, 1376, 393), (390, 1390, 1389, 391), (393, 1376, 1375, 392), (395, 1404, 1403, 394), (300, 1594, 1593, 302), (302, 1593, 1592, 304), (304, 1592, 1591, 306), (306, 1591, 1590, 312), (311, 1604, 1603, 315), (312, 1590, 1589, 313), (315, 1603, 1602, 317), (317, 1602, 1601, 319), (319, 1601, 1600, 321), (321, 1600, 1599, 323), (323, 1599, 1598, 325), (325, 1598, 1597, 327), (327, 1597, 1596, 326), (295, 1351, 1350, 230), (296, 1337, 1336, 231), (230, 1350, 1349, 234), (231, 1336, 1335, 235), (234, 1349, 1348, 239), (235, 1335, 1334, 243), (239, 1348, 1347, 245), (290, 1361, 1360, 246), (243, 1334, 1333, 249), (245, 1347, 1346, 251), (246, 1360, 1359, 252), (249, 1333, 1332, 255), (251, 1346, 1345, 257), (252, 1359, 1358, 258), (255, 1332, 1331, 261), (257, 1345, 1344, 263), (258, 1358, 1357, 264), (261, 1331, 1330, 267), (263, 1344, 1343, 269), (264, 1357, 1356, 270), (267, 1330, 1329, 273), (269, 1343, 1342, 275), (270, 1356, 1355, 276), (273, 1329, 1328, 279), (275, 1342, 1341, 281), (276, 1355, 1354, 282), (279, 1328, 1327, 285), (281, 1341, 1340, 287), (282, 1354, 1353, 288), (285, 1327, 1326, 291), (287, 1340, 1339, 293), (288, 1353, 1352, 294), (291, 1326, 1361, 290), (293, 1339, 1338, 297), (294, 1352, 1351, 295), (297, 1338, 1337, 296), (219, 1314, 1313, 161), (223, 1300, 1299, 164), (161, 1313, 1312, 165), (164, 1299, 1298, 168), (165, 1312, 1311, 169), (168, 1298, 1297, 171), (169, 1311, 1802, 78), (171, 1297, 1296, 175), (221, 1323, 1322, 178), (175, 1296, 1295, 180), (84, 1803, 1308, 182), (178, 1322, 1321, 184), (180, 1295, 1294, 186), (182, 1308, 1307, 188), (184, 1321, 1320, 190), (186, 1294, 1293, 192), (188, 1307, 1306, 194), (190, 1320, 1319, 196), (192, 1293, 1292, 198), (194, 1306, 1305, 200), (196, 1319, 1318, 202), (198, 1292, 1291, 204), (200, 1305, 1304, 206), (202, 1318, 1317, 208), (204, 1291, 1290, 210), (206, 1304, 1303, 212), (208, 1317, 1316, 214), (210, 1290, 1289, 216), (212, 1303, 1302, 218), (214, 1316, 1315, 220), (216, 1289, 1288, 222), (218, 1302, 1301, 224), (220, 1315, 1314, 219), (222, 1288, 1323, 221), (224, 1301, 1300, 223), (148, 1279, 1278, 89), (151, 1252, 1251, 91), (152, 1265, 1264, 92), (89, 1278, 1277, 95), (91, 1251, 1250, 97), (92, 1264, 1263, 98), (95, 1277, 1276, 101), (97, 1250, 1249, 103), (98, 1263, 1262, 104), (101, 1276, 1275, 107), (103, 1249, 1248, 109), (104, 1262, 1261, 110), (107, 1275, 1274, 113), (109, 1248, 1283, 131), (110, 1261, 1260, 114), (113, 1274, 1273, 117), (114, 1260, 1259, 118), (117, 1273, 1272, 121), (118, 1259, 1258, 122), (121, 1272, 1271, 125), (122, 1258, 1257, 126), (125, 1271, 1270, 129), (126, 1257, 1256, 132), (129, 1270, 1269, 135), (131, 1283, 1282, 137), (132, 1256, 1255, 138), (135, 1269, 1268, 141), (137, 1282, 1281, 143), (138, 1255, 1254, 144), (141, 1268, 1267, 147), (143, 1281, 1280, 149), (144, 1254, 1253, 150), (147, 1267, 1266, 153), (149, 1280, 1279, 148), (150, 1253, 1252, 151), (153, 1266, 1265, 152), (78, 1802, 1310, 81), (81, 1310, 1309, 83), (83, 1309, 1803, 84), (71, 1236, 1235, 12), (74, 1209, 1208, 14), (75, 1222, 1221, 15), (12, 1235, 1234, 18), (14, 1208, 1207, 20), (15, 1221, 1220, 21), (18, 1234, 1233, 24), (20, 1207, 1206, 26), (21, 1220, 1219, 27), (24, 1233, 1232, 30), (26, 1206, 1205, 32), (27, 1219, 1218, 33), (30, 1232, 1231, 36), (32, 1205, 1204, 38), (33, 1218, 1217, 39), (36, 1231, 1230, 42), (38, 1204, 1239, 60), (39, 1217, 1216, 43), (42, 1230, 1229, 46), (43, 1216, 1215, 47), (46, 1229, 1228, 50), (47, 1215, 1214, 51), (50, 1228, 1227, 54), (51, 1214, 1213, 55), (54, 1227, 1226, 58), (55, 1213, 1212, 61), (58, 1226, 1225, 64), (60, 1239, 1238, 66), (61, 1212, 1211, 67), (64, 1225, 1224, 70), (66, 1238, 1237, 72), (67, 1211, 1210, 73), (70, 1224, 1223, 76), (72, 1237, 1236, 71), (73, 1210, 1209, 74), (76, 1223, 1222, 75)])
me_test_mesh_001.polygons.foreach_set('material_index', [0, 0, 0, 0, 0, 0, 0, 0, 0, 0, 0, 0, 0, 0, 0, 0, 0, 0, 0, 0, 0, 0, 0, 0, 0, 0, 0, 0, 0, 0, 0, 0, 0, 0, 0, 0, 0, 0, 0, 0, 0, 0, 0, 0, 0, 0, 0, 0, 0, 0, 0, 0, 0, 0, 0, 0, 0, 0, 0, 0, 0, 0, 0, 0, 0, 0, 0, 0, 0, 0, 0, 0, 0, 0, 0, 0, 0, 0, 0, 0, 0, 0, 0, 0, 0, 0, 0, 0, 0, 0, 0, 0, 0, 0, 0, 0, 0, 0, 0, 0, 0, 0, 0, 0, 0, 0, 0, 0, 0, 0, 0, 0, 0, 0, 0, 0, 0, 0, 0, 0, 0, 0, 0, 0, 0, 0, 0, 0, 0, 0, 0, 0, 0, 0, 0, 0, 0, 0, 0, 0, 0, 0, 0, 0, 0, 0, 0, 0, 0, 0, 0, 0, 0, 0, 0, 0, 0, 0, 0, 0, 0, 0, 0, 0, 0, 0, 0, 0, 0, 0, 0, 0, 0, 0, 0, 0, 0, 0, 0, 0, 0, 0, 0, 0, 0, 0, 0, 0, 0, 0, 0, 0, 0, 0, 0, 0, 0, 0, 0, 0, 0, 0, 0, 0, 0, 0, 0, 0, 0, 0, 0, 0, 0, 0, 0, 0, 0, 0, 0, 0, 0, 0, 0, 0, 0, 0, 0, 0, 0, 0, 0, 0, 0, 0, 0, 0, 0, 0, 0, 0, 0, 0, 0, 0, 0, 0, 0, 0, 0, 0, 0, 0, 0, 0, 0, 0, 0, 0, 0, 0, 0, 0, 0, 0, 0, 0, 0, 0, 0, 0, 0, 0, 0, 0, 0, 0, 0, 0, 0, 0, 0, 0, 0, 0, 0, 0, 0, 0, 0, 0, 0, 0, 0, 0, 0, 0, 0, 0, 0, 0, 0, 0, 0, 0, 0, 0, 0, 0, 0, 0, 0, 0, 0, 0, 0, 0, 0, 0, 0, 0, 0, 0, 0, 0, 0, 0, 0, 0, 0, 0, 0, 0, 0, 0, 0, 0, 0, 0, 0, 0, 0, 0, 0, 0, 0, 0, 0, 0, 0, 0, 0, 0, 0, 0, 0, 0, 0, 0, 0, 0, 0, 0, 0, 0, 0, 0, 0, 0, 0, 0, 0, 0, 0, 0, 0, 0, 0, 0, 0, 0, 0, 0, 0, 0, 0, 0, 0, 0, 0, 0, 0, 0, 0, 0, 0, 0, 0, 0, 0, 0, 0, 0, 0, 0, 0, 0, 0, 0, 0, 0, 0, 0, 0, 0, 0, 0, 0, 0, 0, 0, 0, 0, 0, 0, 0, 0, 0, 0, 0, 0, 0, 0, 0, 0, 0, 0, 0, 0, 0, 0, 0, 0, 0, 0, 0, 0, 0, 0, 0, 0, 0, 0, 0, 0, 0, 0, 0, 0, 0, 0, 0, 0, 0, 0, 0, 0, 0, 0, 0, 0, 0, 0, 0, 0, 0, 0, 0, 0, 0, 0, 0, 0, 0, 0, 0, 0, 0, 0, 0, 0, 0, 0, 0, 0, 0, 0, 0, 0, 0, 0, 0, 0, 0, 0, 0, 0, 0, 0, 0, 0, 0, 0, 0, 0, 0, 0, 0, 0, 0, 0, 0, 0, 0, 0, 0, 0, 0, 0, 0, 0, 0, 0, 0, 0, 0, 0, 0, 0, 0, 0, 0, 0, 0, 0, 0, 0, 0, 0, 0, 0, 0, 0, 0, 0, 0, 0, 0, 0, 0, 0, 0, 0, 0, 0, 0, 1, 1, 1, 2, 2, 2, 2, 2, 2, 2, 2, 1, 2, 2, 2, 2, 2, 1, 2, 2, 2, 1, 2, 2, 2, 2, 2, 2, 2, 1, 1, 1, 1, 1, 1, 1, 1, 1, 1, 1, 1, 1, 1, 1, 1, 2, 2, 2, 2, 2, 2, 2, 2, 2, 2, 2, 2, 2, 2, 2, 2, 2, 2, 2, 2, 2, 2, 2, 2, 2, 2, 2, 2, 2, 2, 2, 2, 2, 2, 2, 2, 2, 2, 2, 2, 2, 2, 2, 2, 2, 2, 2, 2, 2, 2, 2, 2, 2, 2, 2, 2, 2, 2, 2, 2, 2, 2, 2, 2, 2, 2, 2, 2, 2, 2, 2, 2, 2, 2, 2, 2, 2, 2, 2, 2, 2, 2, 2, 2, 2, 2, 2, 2, 2, 2, 2, 2, 2, 2, 2, 2, 2, 2, 2, 2, 2, 2, 2, 2, 2, 2, 2, 2, 2, 2, 2, 2, 2, 2, 2, 2, 2, 2, 2, 2, 2, 2, 2, 2, 2, 2, 2, 2, 2, 2, 2, 2, 2, 2, 2, 2, 2, 2, 2, 2, 2, 2, 2, 2, 2, 2, 2, 2, 2, 2, 2, 2, 2, 2, 2, 2, 2, 2, 2, 2, 2, 2, 2, 2, 2, 2, 2, 2, 2, 2, 2, 2, 2, 2, 2, 2, 2, 2, 2, 2, 2, 2, 2, 2, 2, 2, 2, 2, 2, 2, 2, 2, 2, 2, 2, 2, 2, 2, 2, 2, 2, 2, 2, 2, 2, 2, 2, 2, 2, 2, 2, 2, 2, 2, 2, 2, 2, 2, 2, 2, 2, 2, 2, 2, 2, 2, 2, 2, 2, 2, 2, 2, 2, 2, 2, 2, 2, 2, 2, 2, 2, 2, 2, 2, 2, 2, 2, 2, 2, 2, 2, 2, 2, 2, 2, 2, 2, 2, 2, 2, 2, 2, 2, 2, 2, 2, 2, 2, 2, 2, 2, 2, 2, 2, 2, 2, 2, 2, 2, 2, 2, 2, 2, 2, 2, 2, 2, 2, 2, 2, 2, 2, 2, 2, 2, 2, 2, 2, 2, 2, 2, 2, 2, 2, 2, 2, 2, 2, 2, 2, 2, 2, 2, 2, 2, 2, 2, 2, 2, 2, 2, 2, 2, 2, 2, 2, 2, 2, 2, 2, 2, 2, 2, 2, 2, 2, 2, 2, 2, 2, 2, 2, 2, 2, 2, 2, 2, 2, 2, 2, 2, 2, 2, 2, 2, 2, 2, 2, 2, 2, 2, 2, 2, 2, 2, 2, 2, 2, 2, 2, 2, 2, 2, 2, 2, 2, 2, 2, 2, 2, 2, 2, 2, 2, 2, 2, 2, 2, 2, 2, 2, 2, 2, 2, 2, 2, 2, 2, 2, 2, 2, 2, 2, 2, 2, 2, 2, 2, 2, 2, 2, 2, 2, 2, 2, 2, 2, 2, 2, 2, 2, 2, 2, 2, 2, 2, 2, 2, 2, 2, 2, 2, 2, 2, 2, 2, 2, 2, 2, 2, 2, 2, 2, 2, 2, 2, 2, 2, 2, 2, 2, 2, 2, 2, 2, 2, 2, 2, 2, 2, 2, 2, 2, 2, 2, 2, 2, 2, 2, 2, 2, 2, 2, 2, 2, 2, 2, 2, 2, 2, 2, 2, 2, 2, 2, 2, 2, 2, 2, 2, 2, 2, 2, 2, 2, 2, 2, 2, 2, 2, 2, 2, 2, 2, 2, 2, 2, 2, 2, 2, 2, 2, 2, 2, 2, 2, 2, 2, 2, 2, 2, 2, 2, 2, 2, 2, 2, 2, 2, 2, 2, 2, 2, 2, 2, 2, 2, 2, 2, 2, 2, 2, 2, 2, 2, 2, 2, 2, 2, 2, 2, 2, 2, 2, 2, 2, 2, 2, 2, 2, 2, 2, 2, 2, 2, 2, 2, 2, 2, 2, 2, 2, 2, 2, 2, 2, 2, 2, 2, 2, 2, 2, 2, 2, 2, 2, 2, 2, 2, 2, 2, 2, 2, 2, 2, 2, 2, 2, 2, 2, 2])
me_test_mesh_001.materials.append(mat_color4resulttop)
me_test_mesh_001.materials.append(mat_color4resultbottom)
me_test_mesh_001.materials.append(mat_color4resultsidewalls)
me_test_mesh_001.update()
me_pocket_mesh_data_012 = bpy.data.meshes.new('pocket_mesh_data.012')
me_pocket_mesh_data_012.from_pydata([(0.0, 0.0, 0.0), (0.0, 0.0254, 0.0), (0.0254, 0.0254, 0.0), (0.0254, 0.0, 0.0), (0.0, 0.0, 0.0254), (0.0508, 0.0254, 0.0), (0.0508, 0.0, 0.0), (0.0762, 0.0254, 0.0), (0.0762, 0.0, 0.0), (0.0, 0.0508, 0.0), (0.0254, 0.0508, 0.0), (0.0508, 0.0508, 0.0), (0.0762, 0.0508, 0.0), (0.0, 0.0762, 0.0), (0.0254, 0.0762, 0.0), (0.0508, 0.0762, 0.0), (0.0762, 0.0762, 0.0)], [(13, 14), (2, 3), (5, 6), (7, 8), (3, 6), (1, 9), (9, 13), (10, 14), (2, 10), (5, 11), (11, 15), (15, 16), (12, 16), (7, 12)], [(0, 4, 1)])
me_pocket_mesh_data_012.update()

# ---- curves / text
cu_path0_001 = bpy.data.curves.new('Path0.001', 'CURVE')
cu_path0_001.dimensions = '3D'
_sp = cu_path0_001.splines.new('POLY'); _sp.points.add(50)
_sp.points.foreach_set('co', [0.0, 0.0, 0.0, 1.0, 0.0, 0.0, 0.00254, 1.0, 0.0254, 0.0254, 0.00254, 1.0, 0.0254, 0.0254, -0.01905, 1.0, 0.0254, 0.0254, 0.00254, 1.0, 0.0254, 0.0508, 0.00254, 1.0, 0.0254, 0.0508, -0.01905, 1.0, 0.0254, 0.0508, 0.00254, 1.0, 0.0254, 0.0762, 0.00254, 1.0, 0.0254, 0.0762, -0.01905, 1.0, 0.0254, 0.0762, 0.00254, 1.0, 0.0254, 0.1016, 0.00254, 1.0, 0.0254, 0.1016, -0.01905, 1.0, 0.0254, 0.1016, 0.00254, 1.0, 0.0508, 0.1016, 0.00254, 1.0, 0.0508, 0.1016, -0.01905, 1.0, 0.0508, 0.1016, 0.00254, 1.0, 0.0508, 0.0762, 0.00254, 1.0, 0.0508, 0.0762, -0.01905, 1.0, 0.0508, 0.0762, 0.00254, 1.0, 0.0508, 0.0508, 0.00254, 1.0, 0.0508, 0.0508, -0.01905, 1.0, 0.0508, 0.0508, 0.00254, 1.0, 0.0508, 0.0254, 0.00254, 1.0, 0.0508, 0.0254, -0.01905, 1.0, 0.0508, 0.0254, 0.00254, 1.0, 0.0762, 0.0254, 0.00254, 1.0, 0.0762, 0.0254, -0.01905, 1.0, 0.0762, 0.0254, 0.00254, 1.0, 0.0762, 0.0508, 0.00254, 1.0, 0.0762, 0.0508, -0.01905, 1.0, 0.0762, 0.0508, 0.00254, 1.0, 0.0762, 0.0762, 0.00254, 1.0, 0.0762, 0.0762, -0.01905, 1.0, 0.0762, 0.0762, 0.00254, 1.0, 0.0762, 0.1016, 0.00254, 1.0, 0.0762, 0.1016, -0.01905, 1.0, 0.0762, 0.1016, 0.00254, 1.0, 0.1016, 0.1016, 0.00254, 1.0, 0.1016, 0.1016, -0.01905, 1.0, 0.1016, 0.1016, 0.00254, 1.0, 0.1016, 0.0762, 0.00254, 1.0, 0.1016, 0.0762, -0.01905, 1.0, 0.1016, 0.0762, 0.00254, 1.0, 0.1016, 0.0508, 0.00254, 1.0, 0.1016, 0.0508, -0.01905, 1.0, 0.1016, 0.0508, 0.00254, 1.0, 0.1016, 0.0254, 0.00254, 1.0, 0.1016, 0.0254, -0.01905, 1.0, 0.1016, 0.0254, 0.00254, 1.0, 0.0, 0.0, 0.0, 0.0])
_sp.resolution_u = 2
cu_path0_001.materials.append(mat_color4resultpaths)
cu_path0_001.bevel_depth = 0.00025
cu_path0_001.resolution_u = 2
cu_path0_001.fill_mode = 'FULL'
txt_text = bpy.data.curves.new('Text', 'FONT')
txt_text.dimensions = '2D'
txt_text.body = '(GCodePreAmble)\n(SETUP MACHINE)\nG0 G49 G40 G17 G90\nM6 T0 (TOOL DIA. 0.25)\nG64\nG20 (inches)\nM04 S500\nM07\nG00 G43 H0 Z0.1\n(END SETUP MACHINE)'
txt_text.materials.append(mat_yellow)
txt_text.use_path_clamp = True
txt_text.size = 0.02
txt_text_001 = bpy.data.curves.new('Text.001', 'FONT')
txt_text_001.dimensions = '2D'
txt_text_001.body = '(GCodePostAmble)\nM5 M9\nM30'
txt_text_001.materials.append(mat_yellow)
txt_text_001.use_path_clamp = True
txt_text_001.size = 0.02
txt_text_002 = bpy.data.curves.new('Text.002', 'FONT')
txt_text_002.dimensions = '2D'
txt_text_002.body = '#-----JobParameters-----\n# Units are Inches\nSafeZ=0.1\nZStep=-0.1\nSpeed=60\nFinishing=False\nFinishingBottom=False\nFinishAmount=0.01\nStepOver=0.5\nFinishSpeed=50\nStartDepth=0\nEndDepth=-0.65\nDiameter=0.25\n#-----ImageParameters-----\nRoughDiameter=0.25\n# 1/16\nYStep=0.0625\n#-----DrillPaths-----\nFastPeck=False\nSlowPeck=True\nPeckDepth=-0.1'
txt_text_002.materials.append(mat_yellow)
txt_text_002.use_path_clamp = True
txt_text_002.size = 0.02
txt_text_003 = bpy.data.curves.new('Text.003', 'FONT')
txt_text_003.dimensions = '2D'
txt_text_003.body = '#---ProjectParameters---\nVersion=1.0\n\n#---Imperial---\nMsgHeight=0.03\nPathBevelDepth=0.00025\nMsgZOffset=0.001\nPathZOffset=0.001\n'
txt_text_003.materials.append(mat_yellow)
txt_text_003.use_path_clamp = True
txt_text_003.size = 0.02
txt_text_010 = bpy.data.curves.new('Text.010', 'FONT')
txt_text_010.dimensions = '2D'
txt_text_010.body = 'Color for Result Paths'
txt_text_010.materials.append(mat_color4resultpaths)
txt_text_010.use_path_clamp = True
txt_text_010.size = 0.02
txt_text_008 = bpy.data.curves.new('Text.008', 'FONT')
txt_text_008.dimensions = '2D'
txt_text_008.body = 'Color for Parameters'
txt_text_008.materials.append(mat_color4parameters)
txt_text_008.use_path_clamp = True
txt_text_008.size = 0.02
txt_text_007 = bpy.data.curves.new('Text.007', 'FONT')
txt_text_007.dimensions = '2D'
txt_text_007.body = 'Color for Pockets'
txt_text_007.materials.append(mat_color4pockets)
txt_text_007.use_path_clamp = True
txt_text_007.size = 0.02
txt_text_006 = bpy.data.curves.new('Text.006', 'FONT')
txt_text_006.dimensions = '2D'
txt_text_006.body = 'Color for Result Bottom'
txt_text_006.materials.append(mat_color4resultbottom)
txt_text_006.use_path_clamp = True
txt_text_006.size = 0.02
txt_text_005 = bpy.data.curves.new('Text.005', 'FONT')
txt_text_005.dimensions = '2D'
txt_text_005.body = 'Color for Result Side Walls'
txt_text_005.materials.append(mat_color4resultsidewalls)
txt_text_005.use_path_clamp = True
txt_text_005.size = 0.02
txt_text_004 = bpy.data.curves.new('Text.004', 'FONT')
txt_text_004.dimensions = '2D'
txt_text_004.body = 'Color for Result Top'
txt_text_004.materials.append(mat_color4resulttop)
txt_text_004.use_path_clamp = True
txt_text_004.size = 0.02
txt_text_009 = bpy.data.curves.new('Text.009', 'FONT')
txt_text_009.dimensions = '2D'
txt_text_009.body = 'Color for Blank/Tenons'
txt_text_009.materials.append(mat_color4blank)
txt_text_009.use_path_clamp = True
txt_text_009.size = 0.02

# ---- objects
ob_path0 = bpy.data.objects.new('Path0', cu_path0_001)
ob_gcodepreamble = bpy.data.objects.new('GCodePreAmble', txt_text)
ob_gcodepostamble = bpy.data.objects.new('GCodePostAmble', txt_text_001)
ob_jobparameters = bpy.data.objects.new('JobParameters', txt_text_002)
ob_projectparameters = bpy.data.objects.new('ProjectParameters', txt_text_003)
ob_color4resultpaths = bpy.data.objects.new('Color4ResultPaths', txt_text_010)
ob_color4parameters = bpy.data.objects.new('Color4Parameters', txt_text_008)
ob_color4pockets = bpy.data.objects.new('Color4Pockets', txt_text_007)
ob_color4resultbottom = bpy.data.objects.new('Color4ResultBottom', txt_text_006)
ob_color4resultsidewalls = bpy.data.objects.new('Color4ResultSideWalls', txt_text_005)
ob_color4resulttop = bpy.data.objects.new('Color4ResultTop', txt_text_004)
ob_materialblank = bpy.data.objects.new('MaterialBlank', me_cube_003)
ob_color4blank = bpy.data.objects.new('Color4Blank', txt_text_009)
ob_out_material0 = bpy.data.objects.new('Out.Material0', me_test_mesh_001)
ob_001_drillpath_x = bpy.data.objects.new('001.DrillPath.X', me_pocket_mesh_data_012)

# ---- transforms, parenting, visibility, modifiers, constraints
ob_path0.location = (0.0, -0.2032, 0.001)
ob_gcodepreamble.location = (-0.5514, 0.3895, 0.0)
ob_gcodepreamble.lineart.crease_threshold = 0.0
ob_gcodepostamble.location = (-0.5518, 0.07864, 0.0)
ob_gcodepostamble.lineart.crease_threshold = 0.0
ob_jobparameters.location = (-0.2917, 0.2412, 0.0)
ob_jobparameters.lineart.crease_threshold = 0.0
ob_projectparameters.location = (-0.805, 0.3912, 0.0)
ob_projectparameters.lineart.crease_threshold = 0.0
ob_color4resultpaths.location = (-0.802, 0.04755, 0.0)
ob_color4resultpaths.lineart.crease_threshold = 0.0
ob_color4parameters.location = (-0.802, 0.02174, 0.0)
ob_color4parameters.lineart.crease_threshold = 0.0
ob_color4pockets.location = (-0.802, 0.1262, 0.0)
ob_color4pockets.lineart.crease_threshold = 0.0
ob_color4resultbottom.location = (-0.802, 0.1489, 0.0)
ob_color4resultbottom.lineart.crease_threshold = 0.0
ob_color4resultsidewalls.location = (-0.802, 0.09997, 0.0)
ob_color4resultsidewalls.lineart.crease_threshold = 0.0
ob_color4resulttop.location = (-0.802, 0.1778, 0.0)
ob_color4resulttop.lineart.crease_threshold = 0.0
ob_materialblank.location = (0.0, 0.0, 0.0)
ob_materialblank.lock_rotations_4d = False
ob_materialblank.empty_display_type = 'ARROWS'
ob_materialblank.lineart.crease_threshold = 0.0
ob_color4blank.location = (-0.802, 0.07376, 0.0)
ob_color4blank.lineart.crease_threshold = 0.0
ob_out_material0.location = (0.0, -0.2032, 0.0)
ob_001_drillpath_x.location = (0.0254, 0.0254, 0.000254)

# ---- collection membership
scene.collection.objects.link(ob_path0)
col_collection_0_globals.objects.link(ob_gcodepreamble)
col_collection_0_globals.objects.link(ob_gcodepostamble)
col_collection_0_globals.objects.link(ob_jobparameters)
col_collection_0_globals.objects.link(ob_projectparameters)
col_collection_0_globals.objects.link(ob_color4resultpaths)
col_collection_0_globals.objects.link(ob_color4parameters)
col_collection_0_globals.objects.link(ob_color4pockets)
col_collection_0_globals.objects.link(ob_color4resultbottom)
col_collection_0_globals.objects.link(ob_color4resultsidewalls)
col_collection_0_globals.objects.link(ob_color4resulttop)
col_collection_0_globals.objects.link(ob_materialblank)
col_collection_0_globals.objects.link(ob_color4blank)
col_collection_out.objects.link(ob_out_material0)
col_collection_2.objects.link(ob_001_drillpath_x)

# ---- scene / render settings (as saved in the file)
scene.frame_start = 1; scene.frame_end = 250; scene.frame_set(4)
scene.render.engine = 'BLENDER_EEVEE_NEXT'
scene.cycles.use_denoising = False
scene.cycles.samples = 128
scene.cycles.sampling_pattern = 'TABULATED_SOBOL'
scene.cycles.use_adaptive_sampling = False
scene.cycles.use_light_tree = False
scene.view_settings.view_transform = 'Filmic'
bpy.context.view_layer.update()

# ---- added for rendering (the .blend has no active camera and no usable light): camera, sun
cam_auto = bpy.data.cameras.new('AutoCamera')
cam_auto.lens = 50.0
cam_auto.sensor_width = 36.0
cam_auto.clip_end = 1000.0
ob_auto_camera = bpy.data.objects.new('AutoCamera', cam_auto)
scene.collection.objects.link(ob_auto_camera)
ob_auto_camera.location = (3.3765, -4.14324, 2.6533)
ob_auto_camera.rotation_euler = (1.09748, -7.21219e-08, 0.694738)
scene.camera = ob_auto_camera
light_auto_sun = bpy.data.lights.new('AutoSun', 'SUN')
light_auto_sun.energy = 3.0
light_auto_sun.angle = 0.0523599
ob_auto_sun = bpy.data.objects.new('AutoSun', light_auto_sun)
scene.collection.objects.link(ob_auto_sun)
ob_auto_sun.rotation_euler = (0.872665, 0.174533, 0.523599)
bpy.context.view_layer.update()
